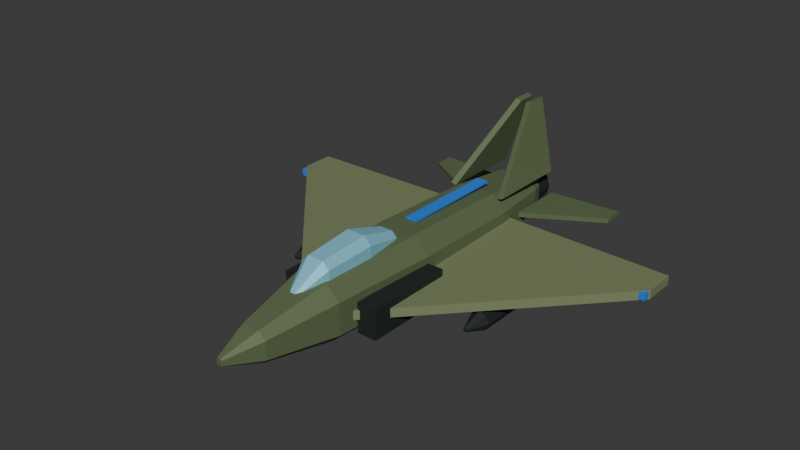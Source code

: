 # Source: air_h_jet.blend  (saved by Blender 5.0.119; exported with 4.5.12 LTS)
import bpy
from mathutils import Matrix  # noqa: F401  (used for matrix-valued properties, if any)

bpy.ops.wm.read_factory_settings(use_empty=True)
scene = bpy.context.scene
scene.name = 'Scene'

# ---- collections
col_collection = bpy.data.collections.new('Collection'); scene.collection.children.link(col_collection)

# ---- materials (node trees are filled in below, after node groups)
mat_paint = bpy.data.materials.new('Paint')
mat_paint.use_backface_culling = True
mat_signal_ff921f = bpy.data.materials.new('Signal_ff921f')
mat_signal_ff921f.use_backface_culling = True

# ---- material node trees
mat_paint.use_nodes = True; mat_paint.node_tree.nodes.clear()
_N = mat_paint.node_tree.nodes; _L = mat_paint.node_tree.links
n0 = _N.new('ShaderNodeOutputMaterial'); n0.name = 'Material Output'; n0.location = (0, 0)
n1 = _N.new('ShaderNodeBsdfPrincipled'); n1.name = 'Principled BSDF'; n1.location = (0, 0)
n1.inputs[1].default_value = 0.3
n1.inputs[2].default_value = 0.68
n2 = _N.new('ShaderNodeVertexColor'); n2.name = 'Color Attribute'; n2.location = (0, 0)
n2.layer_name = 'Color'
_L.new(n2.outputs[0], n1.inputs[0])
_L.new(n1.outputs[0], n0.inputs[0])
n0.is_active_output = True
mat_signal_ff921f.use_nodes = True; mat_signal_ff921f.node_tree.nodes.clear()
_N = mat_signal_ff921f.node_tree.nodes; _L = mat_signal_ff921f.node_tree.links
n0 = _N.new('ShaderNodeBsdfPrincipled'); n0.name = 'Principled BSDF'; n0.location = (-200, 100)
n0.inputs[0].default_value = (1.0, 0.5725, 0.1216, 1.0)
n0.inputs[2].default_value = 0.4
n0.inputs[27].default_value = (1.0, 0.5725, 0.1216, 1.0)
n0.inputs[28].default_value = 0.65
n1 = _N.new('ShaderNodeOutputMaterial'); n1.name = 'Material Output'; n1.location = (200, 100)
_L.new(n0.outputs[0], n1.inputs[0])
n1.is_active_output = True

# ---- world
world_world = bpy.data.worlds.new('World'); scene.world = world_world
world_world.use_nodes = True; world_world.node_tree.nodes.clear()
_N = world_world.node_tree.nodes; _L = world_world.node_tree.links
n0 = _N.new('ShaderNodeOutputWorld'); n0.name = 'World Output'; n0.location = (200, 100)
n1 = _N.new('ShaderNodeBackground'); n1.name = 'Background'; n1.location = (-200, 100)
n1.inputs[0].default_value = (0.05088, 0.05088, 0.05088, 1.0)
_L.new(n1.outputs[0], n0.inputs[0])
n0.is_active_output = True
world_world.color = (0.05088, 0.05088, 0.05088)
world_world.sun_shadow_jitter_overblur = 0.0

# ---- meshes
me_fuselage = bpy.data.meshes.new('Fuselage')
me_fuselage.from_pydata([(-0.03, -2.15, -0.021), (-0.021, -2.15, -0.03), (0.021, -2.15, -0.03), (0.03, -2.15, -0.021), (0.03, -2.15, 0.0265), (0.0165, -2.15, 0.04), (-0.0165, -2.15, 0.04), (-0.03, -2.15, 0.0265), (-0.16, -1.8, -0.092), (-0.112, -1.8, -0.14), (0.112, -1.8, -0.14), (0.16, -1.8, -0.092), (0.16, -1.8, 0.088), (0.088, -1.8, 0.16), (-0.088, -1.8, 0.16), (-0.16, -1.8, 0.088), (-0.3, -1.1, -0.15), (-0.21, -1.1, -0.24), (0.21, -1.1, -0.24), (0.3, -1.1, -0.15), (0.3, -1.1, 0.165), (0.165, -1.1, 0.3), (-0.165, -1.1, 0.3), (-0.3, -1.1, 0.165), (-0.36, 0.0, -0.172), (-0.252, 0.0, -0.28), (0.252, 0.0, -0.28), (0.36, 0.0, -0.172), (0.36, 0.0, 0.158), (0.198, 0.0, 0.32), (-0.198, 0.0, 0.32), (-0.36, 0.0, 0.158), (-0.34, 1.2, -0.158), (-0.238, 1.2, -0.26), (0.238, 1.2, -0.26), (0.34, 1.2, -0.158), (0.34, 1.2, 0.127), (0.187, 1.2, 0.28), (-0.187, 1.2, 0.28), (-0.34, 1.2, 0.127), (-0.26, 1.85, -0.122), (-0.182, 1.85, -0.2), (0.182, 1.85, -0.2), (0.26, 1.85, -0.122), (0.26, 1.85, 0.103), (0.143, 1.85, 0.22), (-0.143, 1.85, 0.22), (-0.26, 1.85, 0.103), (-0.21, 2.0, -0.107), (-0.147, 2.0, -0.17), (0.147, 2.0, -0.17), (0.21, 2.0, -0.107), (0.21, 2.0, 0.0955), (0.1155, 2.0, 0.19), (-0.1155, 2.0, 0.19), (-0.21, 2.0, 0.0955), (-0.04, -1.35, 0.212), (-0.028, -1.35, 0.2), (0.028, -1.35, 0.2), (0.04, -1.35, 0.212), (0.04, -1.35, 0.222), (0.022, -1.35, 0.24), (-0.022, -1.35, 0.24), (-0.04, -1.35, 0.222), (-0.15, -1.05, 0.265), (-0.105, -1.05, 0.22), (0.105, -1.05, 0.22), (0.15, -1.05, 0.265), (0.15, -1.05, 0.3925), (0.0825, -1.05, 0.46), (-0.0825, -1.05, 0.46), (-0.15, -1.05, 0.3925), (-0.17, -0.55, 0.291), (-0.119, -0.55, 0.24), (0.119, -0.55, 0.24), (0.17, -0.55, 0.291), (0.17, -0.55, 0.4235), (0.0935, -0.55, 0.5), (-0.0935, -0.55, 0.5), (-0.17, -0.55, 0.4235), (-0.12, -0.15, 0.296), (-0.084, -0.15, 0.26), (0.084, -0.15, 0.26), (0.12, -0.15, 0.296), (0.12, -0.15, 0.326), (0.066, -0.15, 0.38), (-0.066, -0.15, 0.38), (-0.12, -0.15, 0.326), (0.2, 2.21, 0.0), (0.1732, 2.21, 0.1), (0.1, 2.21, 0.1732), (1.225e-17, 2.21, 0.2), (-0.1, 2.21, 0.1732), (-0.1732, 2.21, 0.1), (-0.2, 2.21, 2.449e-17), (-0.1732, 2.21, -0.1), (-0.1, 2.21, -0.1732), (-3.674e-17, 2.21, -0.2), (0.1, 2.21, -0.1732), (0.1732, 2.21, -0.1), (0.2, 1.99, 0.0), (0.1732, 1.99, 0.1), (0.1, 1.99, 0.1732), (1.225e-17, 1.99, 0.2), (-0.1, 1.99, 0.1732), (-0.1732, 1.99, 0.1), (-0.2, 1.99, 2.449e-17), (-0.1732, 1.99, -0.1), (-0.1, 1.99, -0.1732), (-3.674e-17, 1.99, -0.2), (0.1, 1.99, -0.1732), (0.1732, 1.99, -0.1), (0.15, 2.23, 0.0), (0.1299, 2.23, 0.075), (0.075, 2.23, 0.1299), (9.185e-18, 2.23, 0.15), (-0.075, 2.23, 0.1299), (-0.1299, 2.23, 0.075), (-0.15, 2.23, 1.837e-17), (-0.1299, 2.23, -0.075), (-0.075, 2.23, -0.1299), (-2.755e-17, 2.23, -0.15), (0.075, 2.23, -0.1299), (0.1299, 2.23, -0.075), (0.15, 2.21, 0.0), (0.1299, 2.21, 0.075), (0.075, 2.21, 0.1299), (9.185e-18, 2.21, 0.15), (-0.075, 2.21, 0.1299), (-0.1299, 2.21, 0.075), (-0.15, 2.21, 1.837e-17), (-0.1299, 2.21, -0.075), (-0.075, 2.21, -0.1299), (-2.755e-17, 2.21, -0.15), (0.075, 2.21, -0.1299), (0.1299, 2.21, -0.075), (-0.06, 0.2, 0.32), (-0.06, 0.2, 0.34), (-0.06, 1.3, 0.32), (-0.06, 1.3, 0.34), (0.06, 0.2, 0.32), (0.06, 0.2, 0.34), (0.06, 1.3, 0.32), (0.06, 1.3, 0.34), (-0.3, -0.95, -0.07), (-2.05, 0.95, -0.07), (-2.05, 1.28, -0.07), (-0.3, 1.32, -0.07), (-0.3, -0.95, 0.02), (-2.05, 0.95, 0.02), (-2.05, 1.28, 0.02), (-0.3, 1.32, 0.02), (-2.04, 0.87, -0.055), (-2.04, 0.87, 0.015), (-2.04, 1.29, -0.055), (-2.04, 1.29, 0.015), (-1.92, 0.87, -0.055), (-1.92, 0.87, 0.015), (-1.92, 1.29, -0.055), (-1.92, 1.29, 0.015), (-0.3, 1.5, -0.05), (-1.05, 1.95, -0.05), (-1.05, 2.15, -0.05), (-0.3, 2.1, -0.05), (-0.3, 1.5, 0.0), (-1.05, 1.95, 0.0), (-1.05, 2.15, 0.0), (-0.3, 2.1, 0.0), (-0.3087, 1.2, 0.2589), (-0.08702, 1.95, 0.9754), (-0.08702, 2.15, 0.9754), (-0.3087, 2.05, 0.2589), (-0.2513, 1.2, 0.2411), (-0.0297, 1.95, 0.9576), (-0.0297, 2.15, 0.9576), (-0.2513, 2.05, 0.2411), (-0.52, -0.9, -0.21), (-0.52, -0.9, 0.09), (-0.52, 0.0, -0.21), (-0.52, 0.0, 0.09), (-0.32, -0.9, -0.21), (-0.32, -0.9, 0.09), (-0.32, 0.0, -0.21), (-0.32, 0.0, 0.09), (-0.9, 0.8, -0.2), (-0.9293, 0.8, -0.1293), (-1.0, 0.8, -0.1), (-1.071, 0.8, -0.1293), (-1.1, 0.8, -0.2), (-1.071, 0.8, -0.2707), (-1.0, 0.8, -0.3), (-0.9293, 0.8, -0.2707), (-0.9, -0.1, -0.2), (-0.9293, -0.1, -0.1293), (-1.0, -0.1, -0.1), (-1.071, -0.1, -0.1293), (-1.1, -0.1, -0.2), (-1.071, -0.1, -0.2707), (-1.0, -0.1, -0.3), (-0.9293, -0.1, -0.2707), (-1.0, -0.1, -0.1), (-1.0, -0.3, -0.18), (-0.9293, -0.1, -0.1293), (-0.9859, -0.3, -0.1859), (-0.9, -0.1, -0.2), (-0.98, -0.3, -0.2), (-0.9293, -0.1, -0.2707), (-0.9859, -0.3, -0.2141), (-1.0, -0.1, -0.3), (-1.0, -0.3, -0.22), (-1.071, -0.1, -0.2707), (-1.014, -0.3, -0.2141), (-1.1, -0.1, -0.2), (-1.02, -0.3, -0.2), (-1.071, -0.1, -0.1293), (-1.014, -0.3, -0.1859), (-1.02, 0.15, -0.16), (-1.02, 0.15, -0.04), (-1.02, 0.55, -0.16), (-1.02, 0.55, -0.04), (-0.98, 0.15, -0.16), (-0.98, 0.15, -0.04), (-0.98, 0.55, -0.16), (-0.98, 0.55, -0.04), (0.3, -0.95, -0.07), (2.05, 0.95, -0.07), (2.05, 1.28, -0.07), (0.3, 1.32, -0.07), (0.3, -0.95, 0.02), (2.05, 0.95, 0.02), (2.05, 1.28, 0.02), (0.3, 1.32, 0.02), (1.92, 0.87, -0.055), (1.92, 0.87, 0.015), (1.92, 1.29, -0.055), (1.92, 1.29, 0.015), (2.04, 0.87, -0.055), (2.04, 0.87, 0.015), (2.04, 1.29, -0.055), (2.04, 1.29, 0.015), (0.3, 1.5, -0.05), (1.05, 1.95, -0.05), (1.05, 2.15, -0.05), (0.3, 2.1, -0.05), (0.3, 1.5, 0.0), (1.05, 1.95, 0.0), (1.05, 2.15, 0.0), (0.3, 2.1, 0.0), (0.2513, 1.2, 0.2411), (0.0297, 1.95, 0.9576), (0.0297, 2.15, 0.9576), (0.2513, 2.05, 0.2411), (0.3087, 1.2, 0.2589), (0.08702, 1.95, 0.9754), (0.08702, 2.15, 0.9754), (0.3087, 2.05, 0.2589), (0.32, -0.9, -0.21), (0.32, -0.9, 0.09), (0.32, 0.0, -0.21), (0.32, 0.0, 0.09), (0.52, -0.9, -0.21), (0.52, -0.9, 0.09), (0.52, 0.0, -0.21), (0.52, 0.0, 0.09), (1.1, 0.8, -0.2), (1.071, 0.8, -0.1293), (1.0, 0.8, -0.1), (0.9293, 0.8, -0.1293), (0.9, 0.8, -0.2), (0.9293, 0.8, -0.2707), (1.0, 0.8, -0.3), (1.071, 0.8, -0.2707), (1.1, -0.1, -0.2), (1.071, -0.1, -0.1293), (1.0, -0.1, -0.1), (0.9293, -0.1, -0.1293), (0.9, -0.1, -0.2), (0.9293, -0.1, -0.2707), (1.0, -0.1, -0.3), (1.071, -0.1, -0.2707), (1.0, -0.1, -0.1), (1.0, -0.3, -0.18), (1.071, -0.1, -0.1293), (1.014, -0.3, -0.1859), (1.1, -0.1, -0.2), (1.02, -0.3, -0.2), (1.071, -0.1, -0.2707), (1.014, -0.3, -0.2141), (1.0, -0.1, -0.3), (1.0, -0.3, -0.22), (0.9293, -0.1, -0.2707), (0.9859, -0.3, -0.2141), (0.9, -0.1, -0.2), (0.98, -0.3, -0.2), (0.9293, -0.1, -0.1293), (0.9859, -0.3, -0.1859), (0.98, 0.15, -0.16), (0.98, 0.15, -0.04), (0.98, 0.55, -0.16), (0.98, 0.55, -0.04), (1.02, 0.15, -0.16), (1.02, 0.15, -0.04), (1.02, 0.55, -0.16), (1.02, 0.55, -0.04)], [], [(0, 1, 2, 3, 4, 5, 6, 7), (48, 55, 54, 53, 52, 51, 50, 49), (0, 8, 9, 1), (1, 9, 10, 2), (2, 10, 11, 3), (3, 11, 12, 4), (4, 12, 13, 5), (5, 13, 14, 6), (6, 14, 15, 7), (7, 15, 8, 0), (8, 16, 17, 9), (9, 17, 18, 10), (10, 18, 19, 11), (11, 19, 20, 12), (12, 20, 21, 13), (13, 21, 22, 14), (14, 22, 23, 15), (15, 23, 16, 8), (16, 24, 25, 17), (17, 25, 26, 18), (18, 26, 27, 19), (19, 27, 28, 20), (20, 28, 29, 21), (21, 29, 30, 22), (22, 30, 31, 23), (23, 31, 24, 16), (24, 32, 33, 25), (25, 33, 34, 26), (26, 34, 35, 27), (27, 35, 36, 28), (28, 36, 37, 29), (29, 37, 38, 30), (30, 38, 39, 31), (31, 39, 32, 24), (32, 40, 41, 33), (33, 41, 42, 34), (34, 42, 43, 35), (35, 43, 44, 36), (36, 44, 45, 37), (37, 45, 46, 38), (38, 46, 47, 39), (39, 47, 40, 32), (40, 48, 49, 41), (41, 49, 50, 42), (42, 50, 51, 43), (43, 51, 52, 44), (44, 52, 53, 45), (45, 53, 54, 46), (46, 54, 55, 47), (47, 55, 48, 40), (56, 57, 58, 59, 60, 61, 62, 63), (80, 87, 86, 85, 84, 83, 82, 81), (56, 64, 65, 57), (57, 65, 66, 58), (58, 66, 67, 59), (59, 67, 68, 60), (60, 68, 69, 61), (61, 69, 70, 62), (62, 70, 71, 63), (63, 71, 64, 56), (64, 72, 73, 65), (65, 73, 74, 66), (66, 74, 75, 67), (67, 75, 76, 68), (68, 76, 77, 69), (69, 77, 78, 70), (70, 78, 79, 71), (71, 79, 72, 64), (72, 80, 81, 73), (73, 81, 82, 74), (74, 82, 83, 75), (75, 83, 84, 76), (76, 84, 85, 77), (77, 85, 86, 78), (78, 86, 87, 79), (79, 87, 80, 72), (88, 99, 98, 97, 96, 95, 94, 93, 92, 91, 90, 89), (100, 101, 102, 103, 104, 105, 106, 107, 108, 109, 110, 111), (88, 89, 101, 100), (89, 90, 102, 101), (90, 91, 103, 102), (91, 92, 104, 103), (92, 93, 105, 104), (93, 94, 106, 105), (94, 95, 107, 106), (95, 96, 108, 107), (96, 97, 109, 108), (97, 98, 110, 109), (98, 99, 111, 110), (99, 88, 100, 111), (112, 123, 122, 121, 120, 119, 118, 117, 116, 115, 114, 113), (124, 125, 126, 127, 128, 129, 130, 131, 132, 133, 134, 135), (112, 113, 125, 124), (113, 114, 126, 125), (114, 115, 127, 126), (115, 116, 128, 127), (116, 117, 129, 128), (117, 118, 130, 129), (118, 119, 131, 130), (119, 120, 132, 131), (120, 121, 133, 132), (121, 122, 134, 133), (122, 123, 135, 134), (123, 112, 124, 135), (136, 137, 139, 138), (138, 139, 143, 142), (142, 143, 141, 140), (140, 141, 137, 136), (138, 142, 140, 136), (143, 139, 137, 141), (144, 145, 146, 147), (148, 151, 150, 149), (144, 148, 149, 145), (145, 149, 150, 146), (146, 150, 151, 147), (147, 151, 148, 144), (152, 153, 155, 154), (154, 155, 159, 158), (158, 159, 157, 156), (156, 157, 153, 152), (154, 158, 156, 152), (159, 155, 153, 157), (160, 161, 162, 163), (164, 167, 166, 165), (160, 164, 165, 161), (161, 165, 166, 162), (162, 166, 167, 163), (163, 167, 164, 160), (168, 169, 170, 171), (172, 175, 174, 173), (168, 172, 173, 169), (169, 173, 174, 170), (170, 174, 175, 171), (171, 175, 172, 168), (176, 177, 179, 178), (178, 179, 183, 182), (182, 183, 181, 180), (180, 181, 177, 176), (178, 182, 180, 176), (183, 179, 177, 181), (184, 191, 190, 189, 188, 187, 186, 185), (192, 193, 194, 195, 196, 197, 198, 199), (184, 185, 193, 192), (185, 186, 194, 193), (186, 187, 195, 194), (187, 188, 196, 195), (188, 189, 197, 196), (189, 190, 198, 197), (190, 191, 199, 198), (191, 184, 192, 199), (200, 201, 203, 202), (202, 203, 205, 204), (204, 205, 207, 206), (206, 207, 209, 208), (208, 209, 211, 210), (210, 211, 213, 212), (203, 201, 215, 213, 211, 209, 207, 205), (212, 213, 215, 214), (214, 215, 201, 200), (200, 202, 204, 206, 208, 210, 212, 214), (216, 217, 219, 218), (218, 219, 223, 222), (222, 223, 221, 220), (220, 221, 217, 216), (218, 222, 220, 216), (223, 219, 217, 221), (224, 227, 226, 225), (228, 229, 230, 231), (224, 225, 229, 228), (225, 226, 230, 229), (226, 227, 231, 230), (227, 224, 228, 231), (232, 233, 235, 234), (234, 235, 239, 238), (238, 239, 237, 236), (236, 237, 233, 232), (234, 238, 236, 232), (239, 235, 233, 237), (240, 243, 242, 241), (244, 245, 246, 247), (240, 241, 245, 244), (241, 242, 246, 245), (242, 243, 247, 246), (243, 240, 244, 247), (248, 249, 250, 251), (252, 255, 254, 253), (248, 252, 253, 249), (249, 253, 254, 250), (250, 254, 255, 251), (251, 255, 252, 248), (256, 257, 259, 258), (258, 259, 263, 262), (262, 263, 261, 260), (260, 261, 257, 256), (258, 262, 260, 256), (263, 259, 257, 261), (264, 271, 270, 269, 268, 267, 266, 265), (272, 273, 274, 275, 276, 277, 278, 279), (264, 265, 273, 272), (265, 266, 274, 273), (266, 267, 275, 274), (267, 268, 276, 275), (268, 269, 277, 276), (269, 270, 278, 277), (270, 271, 279, 278), (271, 264, 272, 279), (280, 281, 283, 282), (282, 283, 285, 284), (284, 285, 287, 286), (286, 287, 289, 288), (288, 289, 291, 290), (290, 291, 293, 292), (283, 281, 295, 293, 291, 289, 287, 285), (292, 293, 295, 294), (294, 295, 281, 280), (280, 282, 284, 286, 288, 290, 292, 294), (296, 297, 299, 298), (298, 299, 303, 302), (302, 303, 301, 300), (300, 301, 297, 296), (298, 302, 300, 296), (303, 299, 297, 301)])
me_fuselage.polygons.foreach_set('material_index', [0, 0, 0, 0, 0, 0, 0, 0, 0, 0, 0, 0, 0, 0, 0, 0, 0, 0, 0, 0, 0, 0, 0, 0, 0, 0, 0, 0, 0, 0, 0, 0, 0, 0, 0, 0, 0, 0, 0, 0, 0, 0, 0, 0, 0, 0, 0, 0, 0, 0, 0, 0, 0, 0, 0, 0, 0, 0, 0, 0, 0, 0, 0, 0, 0, 0, 0, 0, 0, 0, 0, 0, 0, 0, 0, 0, 0, 0, 0, 0, 0, 0, 0, 0, 0, 0, 0, 0, 0, 0, 1, 1, 1, 1, 1, 1, 1, 1, 1, 1, 1, 1, 1, 1, 0, 0, 0, 0, 0, 0, 0, 0, 0, 0, 0, 0, 0, 0, 0, 0, 0, 0, 0, 0, 0, 0, 0, 0, 0, 0, 0, 0, 0, 0, 0, 0, 0, 0, 0, 0, 0, 0, 0, 0, 0, 0, 0, 0, 0, 0, 0, 0, 0, 0, 0, 0, 0, 0, 0, 0, 0, 0, 0, 0, 0, 0, 0, 0, 0, 0, 0, 0, 0, 0, 0, 0, 0, 0, 0, 0, 0, 0, 0, 0, 0, 0, 0, 0, 0, 0, 0, 0, 0, 0, 0, 0, 0, 0, 0, 0, 0, 0, 0, 0, 0, 0, 0, 0, 0, 0, 0, 0, 0, 0, 0, 0, 0, 0, 0, 0, 0, 0])
_uv = me_fuselage.uv_layers.new(name='UVMap')
_uv.uv.foreach_set('vector', [0.0, 0.0, 0.0, 0.0, 0.0, 0.0, 0.0, 0.0, 0.0, 0.0, 0.0, 0.0, 0.0, 0.0, 0.0, 0.0, 0.0, 0.0, 0.0, 0.0, 0.0, 0.0, 0.0, 0.0, 0.0, 0.0, 0.0, 0.0, 0.0, 0.0, 0.0, 0.0, 0.0, 0.0, 0.0, 0.0, 0.0, 0.0, 0.0, 0.0, 0.0, 0.0, 0.0, 0.0, 0.0, 0.0, 0.0, 0.0, 0.0, 0.0, 0.0, 0.0, 0.0, 0.0, 0.0, 0.0, 0.0, 0.0, 0.0, 0.0, 0.0, 0.0, 0.0, 0.0, 0.0, 0.0, 0.0, 0.0, 0.0, 0.0, 0.0, 0.0, 0.0, 0.0, 0.0, 0.0, 0.0, 0.0, 0.0, 0.0, 0.0, 0.0, 0.0, 0.0, 0.0, 0.0, 0.0, 0.0, 0.0, 0.0, 0.0, 0.0, 0.0, 0.0, 0.0, 0.0, 0.0, 0.0, 0.0, 0.0, 0.0, 0.0, 0.0, 0.0, 0.0, 0.0, 0.0, 0.0, 0.0, 0.0, 0.0, 0.0, 0.0, 0.0, 0.0, 0.0, 0.0, 0.0, 0.0, 0.0, 0.0, 0.0, 0.0, 0.0, 0.0, 0.0, 0.0, 0.0, 0.0, 0.0, 0.0, 0.0, 0.0, 0.0, 0.0, 0.0, 0.0, 0.0, 0.0, 0.0, 0.0, 0.0, 0.0, 0.0, 0.0, 0.0, 0.0, 0.0, 0.0, 0.0, 0.0, 0.0, 0.0, 0.0, 0.0, 0.0, 0.0, 0.0, 0.0, 0.0, 0.0, 0.0, 0.0, 0.0, 0.0, 0.0, 0.0, 0.0, 0.0, 0.0, 0.0, 0.0, 0.0, 0.0, 0.0, 0.0, 0.0, 0.0, 0.0, 0.0, 0.0, 0.0, 0.0, 0.0, 0.0, 0.0, 0.0, 0.0, 0.0, 0.0, 0.0, 0.0, 0.0, 0.0, 0.0, 0.0, 0.0, 0.0, 0.0, 0.0, 0.0, 0.0, 0.0, 0.0, 0.0, 0.0, 0.0, 0.0, 0.0, 0.0, 0.0, 0.0, 0.0, 0.0, 0.0, 0.0, 0.0, 0.0, 0.0, 0.0, 0.0, 0.0, 0.0, 0.0, 0.0, 0.0, 0.0, 0.0, 0.0, 0.0, 0.0, 0.0, 0.0, 0.0, 0.0, 0.0, 0.0, 0.0, 0.0, 0.0, 0.0, 0.0, 0.0, 0.0, 0.0, 0.0, 0.0, 0.0, 0.0, 0.0, 0.0, 0.0, 0.0, 0.0, 0.0, 0.0, 0.0, 0.0, 0.0, 0.0, 0.0, 0.0, 0.0, 0.0, 0.0, 0.0, 0.0, 0.0, 0.0, 0.0, 0.0, 0.0, 0.0, 0.0, 0.0, 0.0, 0.0, 0.0, 0.0, 0.0, 0.0, 0.0, 0.0, 0.0, 0.0, 0.0, 0.0, 0.0, 0.0, 0.0, 0.0, 0.0, 0.0, 0.0, 0.0, 0.0, 0.0, 0.0, 0.0, 0.0, 0.0, 0.0, 0.0, 0.0, 0.0, 0.0, 0.0, 0.0, 0.0, 0.0, 0.0, 0.0, 0.0, 0.0, 0.0, 0.0, 0.0, 0.0, 0.0, 0.0, 0.0, 0.0, 0.0, 0.0, 0.0, 0.0, 0.0, 0.0, 0.0, 0.0, 0.0, 0.0, 0.0, 0.0, 0.0, 0.0, 0.0, 0.0, 0.0, 0.0, 0.0, 0.0, 0.0, 0.0, 0.0, 0.0, 0.0, 0.0, 0.0, 0.0, 0.0, 0.0, 0.0, 0.0, 0.0, 0.0, 0.0, 0.0, 0.0, 0.0, 0.0, 0.0, 0.0, 0.0, 0.0, 0.0, 0.0, 0.0, 0.0, 0.0, 0.0, 0.0, 0.0, 0.0, 0.0, 0.0, 0.0, 0.0, 0.0, 0.0, 0.0, 0.0, 0.0, 0.0, 0.0, 0.0, 0.0, 0.0, 0.0, 0.0, 0.0, 0.0, 0.0, 0.0, 0.0, 0.0, 0.0, 0.0, 0.0, 0.0, 0.0, 0.0, 0.0, 0.0, 0.0, 0.0, 0.0, 0.0, 0.0, 0.0, 0.0, 0.0, 0.0, 0.0, 0.0, 0.0, 0.0, 0.0, 0.0, 0.0, 0.0, 0.0, 0.0, 0.0, 0.0, 0.0, 0.0, 0.0, 0.0, 0.0, 0.0, 0.0, 0.0, 0.0, 0.0, 0.0, 0.0, 0.0, 0.0, 0.0, 0.0, 0.0, 0.0, 0.0, 0.0, 0.0, 0.0, 0.0, 0.0, 0.0, 0.0, 0.0, 0.0, 0.0, 0.0, 0.0, 0.0, 0.0, 0.0, 0.0, 0.0, 0.0, 0.0, 0.0, 0.0, 0.0, 0.0, 0.0, 0.0, 0.0, 0.0, 0.0, 0.0, 0.0, 0.0, 0.0, 0.0, 0.0, 0.0, 0.0, 0.0, 0.0, 0.0, 0.0, 0.0, 0.0, 0.0, 0.0, 0.0, 0.0, 0.0, 0.0, 0.0, 0.0, 0.0, 0.0, 0.0, 0.0, 0.0, 0.0, 0.0, 0.0, 0.0, 0.0, 0.0, 0.0, 0.0, 0.0, 0.0, 0.0, 0.0, 0.0, 0.0, 0.0, 0.0, 0.0, 0.0, 0.0, 0.0, 0.0, 0.0, 0.0, 0.0, 0.0, 0.0, 0.0, 0.0, 0.0, 0.0, 0.0, 0.0, 0.0, 0.0, 0.0, 0.0, 0.0, 0.0, 0.0, 0.0, 0.0, 0.0, 0.0, 0.0, 0.0, 0.0, 0.0, 0.0, 0.0, 0.0, 0.0, 0.0, 0.0, 0.0, 0.0, 0.0, 0.0, 0.0, 0.0, 0.0, 0.0, 0.0, 0.0, 0.0, 0.0, 0.0, 0.0, 0.0, 0.0, 0.0, 0.0, 0.0, 0.0, 0.0, 0.0, 0.0, 0.0, 0.0, 0.0, 0.0, 0.0, 0.0, 0.0, 0.0, 0.0, 0.0, 0.0, 0.0, 0.0, 0.0, 0.0, 0.0, 0.0, 0.0, 0.0, 0.0, 0.0, 0.0, 0.0, 0.0, 0.0, 0.0, 0.0, 0.0, 0.0, 0.0, 0.0, 0.0, 0.0, 0.0, 0.0, 0.0, 0.0, 0.0, 0.0, 0.0, 0.0, 0.0, 0.0, 0.0, 0.0, 0.0, 0.0, 0.0, 0.0, 0.0, 0.0, 0.0, 0.0, 0.0, 0.0, 0.0, 0.0, 0.0, 0.0, 0.0, 0.0, 0.0, 0.0, 0.0, 0.0, 0.0, 0.0, 0.0, 0.0, 0.0, 0.0, 0.0, 0.0, 0.0, 0.0, 0.0, 0.0, 0.0, 0.0, 0.0, 0.0, 0.0, 0.0, 0.0, 0.0, 0.0, 0.0, 0.0, 0.0, 0.0, 0.0, 0.0, 0.0, 0.0, 0.0, 0.0, 0.0, 0.0, 0.0, 0.0, 0.0, 0.0, 0.0, 0.0, 0.0, 0.0, 0.0, 0.0, 0.0, 0.0, 0.0, 0.0, 0.0, 0.0, 0.0, 0.0, 0.0, 0.0, 0.0, 0.0, 0.0, 0.0, 0.0, 0.0, 0.0, 0.0, 0.0, 0.0, 0.0, 0.0, 0.0, 0.0, 0.0, 0.0, 0.0, 0.0, 0.0, 0.0, 0.0, 0.0, 0.0, 0.0, 0.0, 0.0, 0.0, 0.0, 0.0, 0.0, 0.0, 0.0, 0.0, 0.0, 0.0, 0.0, 0.0, 0.0, 0.0, 0.0, 0.0, 0.0, 0.0, 0.0, 0.0, 0.0, 0.0, 0.0, 0.0, 0.0, 0.0, 0.0, 0.0, 0.0, 0.0, 0.0, 0.0, 0.0, 0.0, 0.0, 0.0, 0.0, 0.0, 0.0, 0.0, 0.0, 0.0, 0.0, 0.0, 0.0, 0.0, 0.0, 0.0, 0.0, 0.0, 0.0, 0.0, 0.0, 0.0, 0.0, 0.0, 0.0, 0.0, 0.0, 0.0, 0.0, 0.0, 0.0, 0.0, 0.0, 0.0, 0.0, 0.0, 0.0, 0.0, 0.0, 0.0, 0.0, 0.0, 0.0, 0.0, 0.0, 0.0, 0.0, 0.0, 0.0, 0.0, 0.0, 0.0, 0.0, 0.0, 0.0, 0.0, 0.0, 0.0, 0.0, 0.0, 0.0, 0.0, 0.0, 0.0, 0.0, 0.0, 0.0, 0.0, 0.0, 0.0, 0.0, 0.0, 0.0, 0.0, 0.0, 0.0, 0.0, 0.0, 0.0, 0.0, 0.0, 0.0, 0.0, 0.0, 0.0, 0.0, 0.0, 0.0, 0.0, 0.0, 0.0, 0.0, 0.0, 0.0, 0.0, 0.0, 0.0, 0.0, 0.0, 0.0, 0.0, 0.0, 0.0, 0.0, 0.0, 0.0, 0.0, 0.0, 0.0, 0.0, 0.0, 0.0, 0.0, 0.0, 0.0, 0.0, 0.0, 0.0, 0.0, 0.0, 0.0, 0.0, 0.0, 0.0, 0.0, 0.0, 0.0, 0.0, 0.0, 0.0, 0.0, 0.0, 0.0, 0.0, 0.0, 0.0, 0.0, 0.0, 0.0, 0.0, 0.0, 0.0, 0.0, 0.0, 0.0, 0.0, 0.0, 0.0, 0.0, 0.0, 0.0, 0.0, 0.0, 0.0, 0.0, 0.0, 0.0, 0.0, 0.0, 0.0, 0.0, 0.0, 0.0, 0.0, 0.0, 0.0, 0.0, 0.0, 0.0, 0.0, 0.0, 0.0, 0.0, 0.0, 0.0, 0.0, 0.0, 0.0, 0.375, 0.0, 0.625, 0.0, 0.625, 0.25, 0.375, 0.25, 0.375, 0.25, 0.625, 0.25, 0.625, 0.5, 0.375, 0.5, 0.375, 0.5, 0.625, 0.5, 0.625, 0.75, 0.375, 0.75, 0.375, 0.75, 0.625, 0.75, 0.625, 1.0, 0.375, 1.0, 0.125, 0.5, 0.375, 0.5, 0.375, 0.75, 0.125, 0.75, 0.625, 0.5, 0.875, 0.5, 0.875, 0.75, 0.625, 0.75, 0.0, 0.0, 0.0, 0.0, 0.0, 0.0, 0.0, 0.0, 0.0, 0.0, 0.0, 0.0, 0.0, 0.0, 0.0, 0.0, 0.0, 0.0, 0.0, 0.0, 0.0, 0.0, 0.0, 0.0, 0.0, 0.0, 0.0, 0.0, 0.0, 0.0, 0.0, 0.0, 0.0, 0.0, 0.0, 0.0, 0.0, 0.0, 0.0, 0.0, 0.0, 0.0, 0.0, 0.0, 0.0, 0.0, 0.0, 0.0, 0.375, 0.0, 0.625, 0.0, 0.625, 0.25, 0.375, 0.25, 0.375, 0.25, 0.625, 0.25, 0.625, 0.5, 0.375, 0.5, 0.375, 0.5, 0.625, 0.5, 0.625, 0.75, 0.375, 0.75, 0.375, 0.75, 0.625, 0.75, 0.625, 1.0, 0.375, 1.0, 0.125, 0.5, 0.375, 0.5, 0.375, 0.75, 0.125, 0.75, 0.625, 0.5, 0.875, 0.5, 0.875, 0.75, 0.625, 0.75, 0.0, 0.0, 0.0, 0.0, 0.0, 0.0, 0.0, 0.0, 0.0, 0.0, 0.0, 0.0, 0.0, 0.0, 0.0, 0.0, 0.0, 0.0, 0.0, 0.0, 0.0, 0.0, 0.0, 0.0, 0.0, 0.0, 0.0, 0.0, 0.0, 0.0, 0.0, 0.0, 0.0, 0.0, 0.0, 0.0, 0.0, 0.0, 0.0, 0.0, 0.0, 0.0, 0.0, 0.0, 0.0, 0.0, 0.0, 0.0, 0.0, 0.0, 0.0, 0.0, 0.0, 0.0, 0.0, 0.0, 0.0, 0.0, 0.0, 0.0, 0.0, 0.0, 0.0, 0.0, 0.0, 0.0, 0.0, 0.0, 0.0, 0.0, 0.0, 0.0, 0.0, 0.0, 0.0, 0.0, 0.0, 0.0, 0.0, 0.0, 0.0, 0.0, 0.0, 0.0, 0.0, 0.0, 0.0, 0.0, 0.0, 0.0, 0.0, 0.0, 0.0, 0.0, 0.0, 0.0, 0.375, 0.0, 0.625, 0.0, 0.625, 0.25, 0.375, 0.25, 0.375, 0.25, 0.625, 0.25, 0.625, 0.5, 0.375, 0.5, 0.375, 0.5, 0.625, 0.5, 0.625, 0.75, 0.375, 0.75, 0.375, 0.75, 0.625, 0.75, 0.625, 1.0, 0.375, 1.0, 0.125, 0.5, 0.375, 0.5, 0.375, 0.75, 0.125, 0.75, 0.625, 0.5, 0.875, 0.5, 0.875, 0.75, 0.625, 0.75, 0.0, 0.0, 0.0, 0.0, 0.0, 0.0, 0.0, 0.0, 0.0, 0.0, 0.0, 0.0, 0.0, 0.0, 0.0, 0.0, 0.0, 0.0, 0.0, 0.0, 0.0, 0.0, 0.0, 0.0, 0.0, 0.0, 0.0, 0.0, 0.0, 0.0, 0.0, 0.0, 0.0, 0.0, 0.0, 0.0, 0.0, 0.0, 0.0, 0.0, 0.0, 0.0, 0.0, 0.0, 0.0, 0.0, 0.0, 0.0, 0.0, 0.0, 0.0, 0.0, 0.0, 0.0, 0.0, 0.0, 0.0, 0.0, 0.0, 0.0, 0.0, 0.0, 0.0, 0.0, 0.0, 0.0, 0.0, 0.0, 0.0, 0.0, 0.0, 0.0, 0.0, 0.0, 0.0, 0.0, 0.0, 0.0, 0.0, 0.0, 0.0, 0.0, 0.0, 0.0, 0.0, 0.0, 0.0, 0.0, 0.0, 0.0, 0.0, 0.0, 0.0, 0.0, 0.0, 0.0, 1.0, 0.5, 1.0, 1.0, 0.875, 1.0, 0.875, 0.5, 0.875, 0.5, 0.875, 1.0, 0.75, 1.0, 0.75, 0.5, 0.75, 0.5, 0.75, 1.0, 0.625, 1.0, 0.625, 0.5, 0.625, 0.5, 0.625, 1.0, 0.5, 1.0, 0.5, 0.5, 0.5, 0.5, 0.5, 1.0, 0.375, 1.0, 0.375, 0.5, 0.375, 0.5, 0.375, 1.0, 0.25, 1.0, 0.25, 0.5, 0.4197, 0.4197, 0.25, 0.49, 0.08029, 0.4197, 0.01, 0.25, 0.08029, 0.08029, 0.25, 0.01, 0.4197, 0.08029, 0.49, 0.25, 0.25, 0.5, 0.25, 1.0, 0.125, 1.0, 0.125, 0.5, 0.125, 0.5, 0.125, 1.0, 0.0, 1.0, 0.0, 0.5, 0.75, 0.49, 0.9197, 0.4197, 0.99, 0.25, 0.9197, 0.08029, 0.75, 0.01, 0.5803, 0.08029, 0.51, 0.25, 0.5803, 0.4197, 0.375, 0.0, 0.625, 0.0, 0.625, 0.25, 0.375, 0.25, 0.375, 0.25, 0.625, 0.25, 0.625, 0.5, 0.375, 0.5, 0.375, 0.5, 0.625, 0.5, 0.625, 0.75, 0.375, 0.75, 0.375, 0.75, 0.625, 0.75, 0.625, 1.0, 0.375, 1.0, 0.125, 0.5, 0.375, 0.5, 0.375, 0.75, 0.125, 0.75, 0.625, 0.5, 0.875, 0.5, 0.875, 0.75, 0.625, 0.75, 0.0, 0.0, 0.0, 0.0, 0.0, 0.0, 0.0, 0.0, 0.0, 0.0, 0.0, 0.0, 0.0, 0.0, 0.0, 0.0, 0.0, 0.0, 0.0, 0.0, 0.0, 0.0, 0.0, 0.0, 0.0, 0.0, 0.0, 0.0, 0.0, 0.0, 0.0, 0.0, 0.0, 0.0, 0.0, 0.0, 0.0, 0.0, 0.0, 0.0, 0.0, 0.0, 0.0, 0.0, 0.0, 0.0, 0.0, 0.0, 0.375, 0.0, 0.625, 0.0, 0.625, 0.25, 0.375, 0.25, 0.375, 0.25, 0.625, 0.25, 0.625, 0.5, 0.375, 0.5, 0.375, 0.5, 0.625, 0.5, 0.625, 0.75, 0.375, 0.75, 0.375, 0.75, 0.625, 0.75, 0.625, 1.0, 0.375, 1.0, 0.125, 0.5, 0.375, 0.5, 0.375, 0.75, 0.125, 0.75, 0.625, 0.5, 0.875, 0.5, 0.875, 0.75, 0.625, 0.75, 0.0, 0.0, 0.0, 0.0, 0.0, 0.0, 0.0, 0.0, 0.0, 0.0, 0.0, 0.0, 0.0, 0.0, 0.0, 0.0, 0.0, 0.0, 0.0, 0.0, 0.0, 0.0, 0.0, 0.0, 0.0, 0.0, 0.0, 0.0, 0.0, 0.0, 0.0, 0.0, 0.0, 0.0, 0.0, 0.0, 0.0, 0.0, 0.0, 0.0, 0.0, 0.0, 0.0, 0.0, 0.0, 0.0, 0.0, 0.0, 0.0, 0.0, 0.0, 0.0, 0.0, 0.0, 0.0, 0.0, 0.0, 0.0, 0.0, 0.0, 0.0, 0.0, 0.0, 0.0, 0.0, 0.0, 0.0, 0.0, 0.0, 0.0, 0.0, 0.0, 0.0, 0.0, 0.0, 0.0, 0.0, 0.0, 0.0, 0.0, 0.0, 0.0, 0.0, 0.0, 0.0, 0.0, 0.0, 0.0, 0.0, 0.0, 0.0, 0.0, 0.0, 0.0, 0.0, 0.0, 0.375, 0.0, 0.625, 0.0, 0.625, 0.25, 0.375, 0.25, 0.375, 0.25, 0.625, 0.25, 0.625, 0.5, 0.375, 0.5, 0.375, 0.5, 0.625, 0.5, 0.625, 0.75, 0.375, 0.75, 0.375, 0.75, 0.625, 0.75, 0.625, 1.0, 0.375, 1.0, 0.125, 0.5, 0.375, 0.5, 0.375, 0.75, 0.125, 0.75, 0.625, 0.5, 0.875, 0.5, 0.875, 0.75, 0.625, 0.75, 0.0, 0.0, 0.0, 0.0, 0.0, 0.0, 0.0, 0.0, 0.0, 0.0, 0.0, 0.0, 0.0, 0.0, 0.0, 0.0, 0.0, 0.0, 0.0, 0.0, 0.0, 0.0, 0.0, 0.0, 0.0, 0.0, 0.0, 0.0, 0.0, 0.0, 0.0, 0.0, 0.0, 0.0, 0.0, 0.0, 0.0, 0.0, 0.0, 0.0, 0.0, 0.0, 0.0, 0.0, 0.0, 0.0, 0.0, 0.0, 0.0, 0.0, 0.0, 0.0, 0.0, 0.0, 0.0, 0.0, 0.0, 0.0, 0.0, 0.0, 0.0, 0.0, 0.0, 0.0, 0.0, 0.0, 0.0, 0.0, 0.0, 0.0, 0.0, 0.0, 0.0, 0.0, 0.0, 0.0, 0.0, 0.0, 0.0, 0.0, 0.0, 0.0, 0.0, 0.0, 0.0, 0.0, 0.0, 0.0, 0.0, 0.0, 0.0, 0.0, 0.0, 0.0, 0.0, 0.0, 1.0, 0.5, 1.0, 1.0, 0.875, 1.0, 0.875, 0.5, 0.875, 0.5, 0.875, 1.0, 0.75, 1.0, 0.75, 0.5, 0.75, 0.5, 0.75, 1.0, 0.625, 1.0, 0.625, 0.5, 0.625, 0.5, 0.625, 1.0, 0.5, 1.0, 0.5, 0.5, 0.5, 0.5, 0.5, 1.0, 0.375, 1.0, 0.375, 0.5, 0.375, 0.5, 0.375, 1.0, 0.25, 1.0, 0.25, 0.5, 0.4197, 0.4197, 0.25, 0.49, 0.08029, 0.4197, 0.01, 0.25, 0.08029, 0.08029, 0.25, 0.01, 0.4197, 0.08029, 0.49, 0.25, 0.25, 0.5, 0.25, 1.0, 0.125, 1.0, 0.125, 0.5, 0.125, 0.5, 0.125, 1.0, 0.0, 1.0, 0.0, 0.5, 0.75, 0.49, 0.9197, 0.4197, 0.99, 0.25, 0.9197, 0.08029, 0.75, 0.01, 0.5803, 0.08029, 0.51, 0.25, 0.5803, 0.4197, 0.375, 0.0, 0.625, 0.0, 0.625, 0.25, 0.375, 0.25, 0.375, 0.25, 0.625, 0.25, 0.625, 0.5, 0.375, 0.5, 0.375, 0.5, 0.625, 0.5, 0.625, 0.75, 0.375, 0.75, 0.375, 0.75, 0.625, 0.75, 0.625, 1.0, 0.375, 1.0, 0.125, 0.5, 0.375, 0.5, 0.375, 0.75, 0.125, 0.75, 0.625, 0.5, 0.875, 0.5, 0.875, 0.75, 0.625, 0.75])
_ca = me_fuselage.color_attributes.new('Color', 'BYTE_COLOR', 'CORNER')
_ca.data.foreach_set('color', [0.1413, 0.1912, 0.09084, 1.0, 0.1413, 0.1912, 0.09084, 1.0, 0.1413, 0.1912, 0.09084, 1.0, 0.1413, 0.1912, 0.09084, 1.0, 0.1413, 0.1912, 0.09084, 1.0, 0.1413, 0.1912, 0.09084, 1.0, 0.1413, 0.1912, 0.09084, 1.0, 0.1413, 0.1912, 0.09084, 1.0, 0.1413, 0.1912, 0.09084, 1.0, 0.1413, 0.1912, 0.09084, 1.0, 0.1413, 0.1912, 0.09084, 1.0, 0.1413, 0.1912, 0.09084, 1.0, 0.1413, 0.1912, 0.09084, 1.0, 0.1413, 0.1912, 0.09084, 1.0, 0.1413, 0.1912, 0.09084, 1.0, 0.1413, 0.1912, 0.09084, 1.0, 0.1413, 0.1912, 0.09084, 1.0, 0.1413, 0.1912, 0.09084, 1.0, 0.1413, 0.1912, 0.09084, 1.0, 0.1413, 0.1912, 0.09084, 1.0, 0.1413, 0.1912, 0.09084, 1.0, 0.1413, 0.1912, 0.09084, 1.0, 0.1413, 0.1912, 0.09084, 1.0, 0.1413, 0.1912, 0.09084, 1.0, 0.1413, 0.1912, 0.09084, 1.0, 0.1413, 0.1912, 0.09084, 1.0, 0.1413, 0.1912, 0.09084, 1.0, 0.1413, 0.1912, 0.09084, 1.0, 0.1413, 0.1912, 0.09084, 1.0, 0.1413, 0.1912, 0.09084, 1.0, 0.1413, 0.1912, 0.09084, 1.0, 0.1413, 0.1912, 0.09084, 1.0, 0.1413, 0.1912, 0.09084, 1.0, 0.1413, 0.1912, 0.09084, 1.0, 0.1413, 0.1912, 0.09084, 1.0, 0.1413, 0.1912, 0.09084, 1.0, 0.1413, 0.1912, 0.09084, 1.0, 0.1413, 0.1912, 0.09084, 1.0, 0.1413, 0.1912, 0.09084, 1.0, 0.1413, 0.1912, 0.09084, 1.0, 0.1413, 0.1912, 0.09084, 1.0, 0.1413, 0.1912, 0.09084, 1.0, 0.1413, 0.1912, 0.09084, 1.0, 0.1413, 0.1912, 0.09084, 1.0, 0.1413, 0.1912, 0.09084, 1.0, 0.1413, 0.1912, 0.09084, 1.0, 0.1413, 0.1912, 0.09084, 1.0, 0.1413, 0.1912, 0.09084, 1.0, 0.1413, 0.1912, 0.09084, 1.0, 0.1413, 0.1912, 0.09084, 1.0, 0.1413, 0.1912, 0.09084, 1.0, 0.1413, 0.1912, 0.09084, 1.0, 0.1413, 0.1912, 0.09084, 1.0, 0.1413, 0.1912, 0.09084, 1.0, 0.1413, 0.1912, 0.09084, 1.0, 0.1413, 0.1912, 0.09084, 1.0, 0.1413, 0.1912, 0.09084, 1.0, 0.1413, 0.1912, 0.09084, 1.0, 0.1413, 0.1912, 0.09084, 1.0, 0.1413, 0.1912, 0.09084, 1.0, 0.1413, 0.1912, 0.09084, 1.0, 0.1413, 0.1912, 0.09084, 1.0, 0.1413, 0.1912, 0.09084, 1.0, 0.1413, 0.1912, 0.09084, 1.0, 0.1413, 0.1912, 0.09084, 1.0, 0.1413, 0.1912, 0.09084, 1.0, 0.1413, 0.1912, 0.09084, 1.0, 0.1413, 0.1912, 0.09084, 1.0, 0.1413, 0.1912, 0.09084, 1.0, 0.1413, 0.1912, 0.09084, 1.0, 0.1413, 0.1912, 0.09084, 1.0, 0.1413, 0.1912, 0.09084, 1.0, 0.1413, 0.1912, 0.09084, 1.0, 0.1413, 0.1912, 0.09084, 1.0, 0.1413, 0.1912, 0.09084, 1.0, 0.1413, 0.1912, 0.09084, 1.0, 0.1413, 0.1912, 0.09084, 1.0, 0.1413, 0.1912, 0.09084, 1.0, 0.1413, 0.1912, 0.09084, 1.0, 0.1413, 0.1912, 0.09084, 1.0, 0.1413, 0.1912, 0.09084, 1.0, 0.1413, 0.1912, 0.09084, 1.0, 0.1413, 0.1912, 0.09084, 1.0, 0.1413, 0.1912, 0.09084, 1.0, 0.1413, 0.1912, 0.09084, 1.0, 0.1413, 0.1912, 0.09084, 1.0, 0.1413, 0.1912, 0.09084, 1.0, 0.1413, 0.1912, 0.09084, 1.0, 0.1413, 0.1912, 0.09084, 1.0, 0.1413, 0.1912, 0.09084, 1.0, 0.1413, 0.1912, 0.09084, 1.0, 0.1413, 0.1912, 0.09084, 1.0, 0.1413, 0.1912, 0.09084, 1.0, 0.1413, 0.1912, 0.09084, 1.0, 0.1413, 0.1912, 0.09084, 1.0, 0.1413, 0.1912, 0.09084, 1.0, 0.1413, 0.1912, 0.09084, 1.0, 0.1413, 0.1912, 0.09084, 1.0, 0.1413, 0.1912, 0.09084, 1.0, 0.1413, 0.1912, 0.09084, 1.0, 0.1413, 0.1912, 0.09084, 1.0, 0.1413, 0.1912, 0.09084, 1.0, 0.1413, 0.1912, 0.09084, 1.0, 0.1413, 0.1912, 0.09084, 1.0, 0.1413, 0.1912, 0.09084, 1.0, 0.1413, 0.1912, 0.09084, 1.0, 0.1413, 0.1912, 0.09084, 1.0, 0.1413, 0.1912, 0.09084, 1.0, 0.1413, 0.1912, 0.09084, 1.0, 0.1413, 0.1912, 0.09084, 1.0, 0.1413, 0.1912, 0.09084, 1.0, 0.1413, 0.1912, 0.09084, 1.0, 0.1413, 0.1912, 0.09084, 1.0, 0.1413, 0.1912, 0.09084, 1.0, 0.1413, 0.1912, 0.09084, 1.0, 0.1413, 0.1912, 0.09084, 1.0, 0.1413, 0.1912, 0.09084, 1.0, 0.1413, 0.1912, 0.09084, 1.0, 0.1413, 0.1912, 0.09084, 1.0, 0.1413, 0.1912, 0.09084, 1.0, 0.1413, 0.1912, 0.09084, 1.0, 0.1413, 0.1912, 0.09084, 1.0, 0.1413, 0.1912, 0.09084, 1.0, 0.1413, 0.1912, 0.09084, 1.0, 0.1413, 0.1912, 0.09084, 1.0, 0.1413, 0.1912, 0.09084, 1.0, 0.1413, 0.1912, 0.09084, 1.0, 0.1413, 0.1912, 0.09084, 1.0, 0.1413, 0.1912, 0.09084, 1.0, 0.1413, 0.1912, 0.09084, 1.0, 0.1413, 0.1912, 0.09084, 1.0, 0.1413, 0.1912, 0.09084, 1.0, 0.1413, 0.1912, 0.09084, 1.0, 0.1413, 0.1912, 0.09084, 1.0, 0.1413, 0.1912, 0.09084, 1.0, 0.1413, 0.1912, 0.09084, 1.0, 0.1413, 0.1912, 0.09084, 1.0, 0.1413, 0.1912, 0.09084, 1.0, 0.1413, 0.1912, 0.09084, 1.0, 0.1413, 0.1912, 0.09084, 1.0, 0.1413, 0.1912, 0.09084, 1.0, 0.1413, 0.1912, 0.09084, 1.0, 0.1413, 0.1912, 0.09084, 1.0, 0.1413, 0.1912, 0.09084, 1.0, 0.1413, 0.1912, 0.09084, 1.0, 0.1413, 0.1912, 0.09084, 1.0, 0.1413, 0.1912, 0.09084, 1.0, 0.1413, 0.1912, 0.09084, 1.0, 0.1413, 0.1912, 0.09084, 1.0, 0.1413, 0.1912, 0.09084, 1.0, 0.1413, 0.1912, 0.09084, 1.0, 0.1413, 0.1912, 0.09084, 1.0, 0.1413, 0.1912, 0.09084, 1.0, 0.1413, 0.1912, 0.09084, 1.0, 0.1413, 0.1912, 0.09084, 1.0, 0.1413, 0.1912, 0.09084, 1.0, 0.1413, 0.1912, 0.09084, 1.0, 0.1413, 0.1912, 0.09084, 1.0, 0.1413, 0.1912, 0.09084, 1.0, 0.1413, 0.1912, 0.09084, 1.0, 0.1413, 0.1912, 0.09084, 1.0, 0.1413, 0.1912, 0.09084, 1.0, 0.1413, 0.1912, 0.09084, 1.0, 0.1413, 0.1912, 0.09084, 1.0, 0.1413, 0.1912, 0.09084, 1.0, 0.1413, 0.1912, 0.09084, 1.0, 0.1413, 0.1912, 0.09084, 1.0, 0.1413, 0.1912, 0.09084, 1.0, 0.1413, 0.1912, 0.09084, 1.0, 0.1413, 0.1912, 0.09084, 1.0, 0.1413, 0.1912, 0.09084, 1.0, 0.1413, 0.1912, 0.09084, 1.0, 0.1413, 0.1912, 0.09084, 1.0, 0.1413, 0.1912, 0.09084, 1.0, 0.1413, 0.1912, 0.09084, 1.0, 0.1413, 0.1912, 0.09084, 1.0, 0.1413, 0.1912, 0.09084, 1.0, 0.1413, 0.1912, 0.09084, 1.0, 0.1413, 0.1912, 0.09084, 1.0, 0.1413, 0.1912, 0.09084, 1.0, 0.1413, 0.1912, 0.09084, 1.0, 0.1413, 0.1912, 0.09084, 1.0, 0.1413, 0.1912, 0.09084, 1.0, 0.1413, 0.1912, 0.09084, 1.0, 0.1413, 0.1912, 0.09084, 1.0, 0.1413, 0.1912, 0.09084, 1.0, 0.1413, 0.1912, 0.09084, 1.0, 0.1413, 0.1912, 0.09084, 1.0, 0.1413, 0.1912, 0.09084, 1.0, 0.1413, 0.1912, 0.09084, 1.0, 0.1413, 0.1912, 0.09084, 1.0, 0.1413, 0.1912, 0.09084, 1.0, 0.1413, 0.1912, 0.09084, 1.0, 0.1413, 0.1912, 0.09084, 1.0, 0.1413, 0.1912, 0.09084, 1.0, 0.1413, 0.1912, 0.09084, 1.0, 0.1413, 0.1912, 0.09084, 1.0, 0.1413, 0.1912, 0.09084, 1.0, 0.1413, 0.1912, 0.09084, 1.0, 0.1413, 0.1912, 0.09084, 1.0, 0.1413, 0.1912, 0.09084, 1.0, 0.1413, 0.1912, 0.09084, 1.0, 0.1413, 0.1912, 0.09084, 1.0, 0.1413, 0.1912, 0.09084, 1.0, 0.1413, 0.1912, 0.09084, 1.0, 0.1413, 0.1912, 0.09084, 1.0, 0.1413, 0.1912, 0.09084, 1.0, 0.1413, 0.1912, 0.09084, 1.0, 0.2789, 0.6724, 0.8148, 1.0, 0.2789, 0.6724, 0.8148, 1.0, 0.2789, 0.6724, 0.8148, 1.0, 0.2789, 0.6724, 0.8148, 1.0, 0.2789, 0.6724, 0.8148, 1.0, 0.2789, 0.6724, 0.8148, 1.0, 0.2789, 0.6724, 0.8148, 1.0, 0.2789, 0.6724, 0.8148, 1.0, 0.2789, 0.6724, 0.8148, 1.0, 0.2789, 0.6724, 0.8148, 1.0, 0.2789, 0.6724, 0.8148, 1.0, 0.2789, 0.6724, 0.8148, 1.0, 0.2789, 0.6724, 0.8148, 1.0, 0.2789, 0.6724, 0.8148, 1.0, 0.2789, 0.6724, 0.8148, 1.0, 0.2789, 0.6724, 0.8148, 1.0, 0.2789, 0.6724, 0.8148, 1.0, 0.2789, 0.6724, 0.8148, 1.0, 0.2789, 0.6724, 0.8148, 1.0, 0.2789, 0.6724, 0.8148, 1.0, 0.2789, 0.6724, 0.8148, 1.0, 0.2789, 0.6724, 0.8148, 1.0, 0.2789, 0.6724, 0.8148, 1.0, 0.2789, 0.6724, 0.8148, 1.0, 0.2789, 0.6724, 0.8148, 1.0, 0.2789, 0.6724, 0.8148, 1.0, 0.2789, 0.6724, 0.8148, 1.0, 0.2789, 0.6724, 0.8148, 1.0, 0.2789, 0.6724, 0.8148, 1.0, 0.2789, 0.6724, 0.8148, 1.0, 0.2789, 0.6724, 0.8148, 1.0, 0.2789, 0.6724, 0.8148, 1.0, 0.2789, 0.6724, 0.8148, 1.0, 0.2789, 0.6724, 0.8148, 1.0, 0.2789, 0.6724, 0.8148, 1.0, 0.2789, 0.6724, 0.8148, 1.0, 0.2789, 0.6724, 0.8148, 1.0, 0.2789, 0.6724, 0.8148, 1.0, 0.2789, 0.6724, 0.8148, 1.0, 0.2789, 0.6724, 0.8148, 1.0, 0.2789, 0.6724, 0.8148, 1.0, 0.2789, 0.6724, 0.8148, 1.0, 0.2789, 0.6724, 0.8148, 1.0, 0.2789, 0.6724, 0.8148, 1.0, 0.2789, 0.6724, 0.8148, 1.0, 0.2789, 0.6724, 0.8148, 1.0, 0.2789, 0.6724, 0.8148, 1.0, 0.2789, 0.6724, 0.8148, 1.0, 0.2789, 0.6724, 0.8148, 1.0, 0.2789, 0.6724, 0.8148, 1.0, 0.2789, 0.6724, 0.8148, 1.0, 0.2789, 0.6724, 0.8148, 1.0, 0.2789, 0.6724, 0.8148, 1.0, 0.2789, 0.6724, 0.8148, 1.0, 0.2789, 0.6724, 0.8148, 1.0, 0.2789, 0.6724, 0.8148, 1.0, 0.2789, 0.6724, 0.8148, 1.0, 0.2789, 0.6724, 0.8148, 1.0, 0.2789, 0.6724, 0.8148, 1.0, 0.2789, 0.6724, 0.8148, 1.0, 0.2789, 0.6724, 0.8148, 1.0, 0.2789, 0.6724, 0.8148, 1.0, 0.2789, 0.6724, 0.8148, 1.0, 0.2789, 0.6724, 0.8148, 1.0, 0.2789, 0.6724, 0.8148, 1.0, 0.2789, 0.6724, 0.8148, 1.0, 0.2789, 0.6724, 0.8148, 1.0, 0.2789, 0.6724, 0.8148, 1.0, 0.2789, 0.6724, 0.8148, 1.0, 0.2789, 0.6724, 0.8148, 1.0, 0.2789, 0.6724, 0.8148, 1.0, 0.2789, 0.6724, 0.8148, 1.0, 0.2789, 0.6724, 0.8148, 1.0, 0.2789, 0.6724, 0.8148, 1.0, 0.2789, 0.6724, 0.8148, 1.0, 0.2789, 0.6724, 0.8148, 1.0, 0.2789, 0.6724, 0.8148, 1.0, 0.2789, 0.6724, 0.8148, 1.0, 0.2789, 0.6724, 0.8148, 1.0, 0.2789, 0.6724, 0.8148, 1.0, 0.2789, 0.6724, 0.8148, 1.0, 0.2789, 0.6724, 0.8148, 1.0, 0.2789, 0.6724, 0.8148, 1.0, 0.2789, 0.6724, 0.8148, 1.0, 0.2789, 0.6724, 0.8148, 1.0, 0.2789, 0.6724, 0.8148, 1.0, 0.2789, 0.6724, 0.8148, 1.0, 0.2789, 0.6724, 0.8148, 1.0, 0.2789, 0.6724, 0.8148, 1.0, 0.2789, 0.6724, 0.8148, 1.0, 0.2789, 0.6724, 0.8148, 1.0, 0.2789, 0.6724, 0.8148, 1.0, 0.2789, 0.6724, 0.8148, 1.0, 0.2789, 0.6724, 0.8148, 1.0, 0.2789, 0.6724, 0.8148, 1.0, 0.2789, 0.6724, 0.8148, 1.0, 0.2789, 0.6724, 0.8148, 1.0, 0.2789, 0.6724, 0.8148, 1.0, 0.2789, 0.6724, 0.8148, 1.0, 0.2789, 0.6724, 0.8148, 1.0, 0.2789, 0.6724, 0.8148, 1.0, 0.2789, 0.6724, 0.8148, 1.0, 0.2789, 0.6724, 0.8148, 1.0, 0.2789, 0.6724, 0.8148, 1.0, 0.2789, 0.6724, 0.8148, 1.0, 0.2789, 0.6724, 0.8148, 1.0, 0.2789, 0.6724, 0.8148, 1.0, 0.2789, 0.6724, 0.8148, 1.0, 0.2789, 0.6724, 0.8148, 1.0, 0.2789, 0.6724, 0.8148, 1.0, 0.2789, 0.6724, 0.8148, 1.0, 0.2789, 0.6724, 0.8148, 1.0, 0.02029, 0.02843, 0.02624, 1.0, 0.02029, 0.02843, 0.02624, 1.0, 0.02029, 0.02843, 0.02624, 1.0, 0.02029, 0.02843, 0.02624, 1.0, 0.02029, 0.02843, 0.02624, 1.0, 0.02029, 0.02843, 0.02624, 1.0, 0.02029, 0.02843, 0.02624, 1.0, 0.02029, 0.02843, 0.02624, 1.0, 0.02029, 0.02843, 0.02624, 1.0, 0.02029, 0.02843, 0.02624, 1.0, 0.02029, 0.02843, 0.02624, 1.0, 0.02029, 0.02843, 0.02624, 1.0, 0.02029, 0.02843, 0.02624, 1.0, 0.02029, 0.02843, 0.02624, 1.0, 0.02029, 0.02843, 0.02624, 1.0, 0.02029, 0.02843, 0.02624, 1.0, 0.02029, 0.02843, 0.02624, 1.0, 0.02029, 0.02843, 0.02624, 1.0, 0.02029, 0.02843, 0.02624, 1.0, 0.02029, 0.02843, 0.02624, 1.0, 0.02029, 0.02843, 0.02624, 1.0, 0.02029, 0.02843, 0.02624, 1.0, 0.02029, 0.02843, 0.02624, 1.0, 0.02029, 0.02843, 0.02624, 1.0, 0.02029, 0.02843, 0.02624, 1.0, 0.02029, 0.02843, 0.02624, 1.0, 0.02029, 0.02843, 0.02624, 1.0, 0.02029, 0.02843, 0.02624, 1.0, 0.02029, 0.02843, 0.02624, 1.0, 0.02029, 0.02843, 0.02624, 1.0, 0.02029, 0.02843, 0.02624, 1.0, 0.02029, 0.02843, 0.02624, 1.0, 0.02029, 0.02843, 0.02624, 1.0, 0.02029, 0.02843, 0.02624, 1.0, 0.02029, 0.02843, 0.02624, 1.0, 0.02029, 0.02843, 0.02624, 1.0, 0.02029, 0.02843, 0.02624, 1.0, 0.02029, 0.02843, 0.02624, 1.0, 0.02029, 0.02843, 0.02624, 1.0, 0.02029, 0.02843, 0.02624, 1.0, 0.02029, 0.02843, 0.02624, 1.0, 0.02029, 0.02843, 0.02624, 1.0, 0.02029, 0.02843, 0.02624, 1.0, 0.02029, 0.02843, 0.02624, 1.0, 0.02029, 0.02843, 0.02624, 1.0, 0.02029, 0.02843, 0.02624, 1.0, 0.02029, 0.02843, 0.02624, 1.0, 0.02029, 0.02843, 0.02624, 1.0, 0.02029, 0.02843, 0.02624, 1.0, 0.02029, 0.02843, 0.02624, 1.0, 0.02029, 0.02843, 0.02624, 1.0, 0.02029, 0.02843, 0.02624, 1.0, 0.02029, 0.02843, 0.02624, 1.0, 0.02029, 0.02843, 0.02624, 1.0, 0.02029, 0.02843, 0.02624, 1.0, 0.02029, 0.02843, 0.02624, 1.0, 0.02029, 0.02843, 0.02624, 1.0, 0.02029, 0.02843, 0.02624, 1.0, 0.02029, 0.02843, 0.02624, 1.0, 0.02029, 0.02843, 0.02624, 1.0, 0.02029, 0.02843, 0.02624, 1.0, 0.02029, 0.02843, 0.02624, 1.0, 0.02029, 0.02843, 0.02624, 1.0, 0.02029, 0.02843, 0.02624, 1.0, 0.02029, 0.02843, 0.02624, 1.0, 0.02029, 0.02843, 0.02624, 1.0, 0.02029, 0.02843, 0.02624, 1.0, 0.02029, 0.02843, 0.02624, 1.0, 0.02029, 0.02843, 0.02624, 1.0, 0.02029, 0.02843, 0.02624, 1.0, 0.02029, 0.02843, 0.02624, 1.0, 0.02029, 0.02843, 0.02624, 1.0, 1.0, 0.2874, 0.0137, 1.0, 1.0, 0.2874, 0.0137, 1.0, 1.0, 0.2874, 0.0137, 1.0, 1.0, 0.2874, 0.0137, 1.0, 1.0, 0.2874, 0.0137, 1.0, 1.0, 0.2874, 0.0137, 1.0, 1.0, 0.2874, 0.0137, 1.0, 1.0, 0.2874, 0.0137, 1.0, 1.0, 0.2874, 0.0137, 1.0, 1.0, 0.2874, 0.0137, 1.0, 1.0, 0.2874, 0.0137, 1.0, 1.0, 0.2874, 0.0137, 1.0, 1.0, 0.2874, 0.0137, 1.0, 1.0, 0.2874, 0.0137, 1.0, 1.0, 0.2874, 0.0137, 1.0, 1.0, 0.2874, 0.0137, 1.0, 1.0, 0.2874, 0.0137, 1.0, 1.0, 0.2874, 0.0137, 1.0, 1.0, 0.2874, 0.0137, 1.0, 1.0, 0.2874, 0.0137, 1.0, 1.0, 0.2874, 0.0137, 1.0, 1.0, 0.2874, 0.0137, 1.0, 1.0, 0.2874, 0.0137, 1.0, 1.0, 0.2874, 0.0137, 1.0, 1.0, 0.2874, 0.0137, 1.0, 1.0, 0.2874, 0.0137, 1.0, 1.0, 0.2874, 0.0137, 1.0, 1.0, 0.2874, 0.0137, 1.0, 1.0, 0.2874, 0.0137, 1.0, 1.0, 0.2874, 0.0137, 1.0, 1.0, 0.2874, 0.0137, 1.0, 1.0, 0.2874, 0.0137, 1.0, 1.0, 0.2874, 0.0137, 1.0, 1.0, 0.2874, 0.0137, 1.0, 1.0, 0.2874, 0.0137, 1.0, 1.0, 0.2874, 0.0137, 1.0, 1.0, 0.2874, 0.0137, 1.0, 1.0, 0.2874, 0.0137, 1.0, 1.0, 0.2874, 0.0137, 1.0, 1.0, 0.2874, 0.0137, 1.0, 1.0, 0.2874, 0.0137, 1.0, 1.0, 0.2874, 0.0137, 1.0, 1.0, 0.2874, 0.0137, 1.0, 1.0, 0.2874, 0.0137, 1.0, 1.0, 0.2874, 0.0137, 1.0, 1.0, 0.2874, 0.0137, 1.0, 1.0, 0.2874, 0.0137, 1.0, 1.0, 0.2874, 0.0137, 1.0, 1.0, 0.2874, 0.0137, 1.0, 1.0, 0.2874, 0.0137, 1.0, 1.0, 0.2874, 0.0137, 1.0, 1.0, 0.2874, 0.0137, 1.0, 1.0, 0.2874, 0.0137, 1.0, 1.0, 0.2874, 0.0137, 1.0, 1.0, 0.2874, 0.0137, 1.0, 1.0, 0.2874, 0.0137, 1.0, 1.0, 0.2874, 0.0137, 1.0, 1.0, 0.2874, 0.0137, 1.0, 1.0, 0.2874, 0.0137, 1.0, 1.0, 0.2874, 0.0137, 1.0, 1.0, 0.2874, 0.0137, 1.0, 1.0, 0.2874, 0.0137, 1.0, 1.0, 0.2874, 0.0137, 1.0, 1.0, 0.2874, 0.0137, 1.0, 1.0, 0.2874, 0.0137, 1.0, 1.0, 0.2874, 0.0137, 1.0, 1.0, 0.2874, 0.0137, 1.0, 1.0, 0.2874, 0.0137, 1.0, 1.0, 0.2874, 0.0137, 1.0, 1.0, 0.2874, 0.0137, 1.0, 1.0, 0.2874, 0.0137, 1.0, 1.0, 0.2874, 0.0137, 1.0, 0.0382, 0.2747, 0.956, 1.0, 0.0382, 0.2747, 0.956, 1.0, 0.0382, 0.2747, 0.956, 1.0, 0.0382, 0.2747, 0.956, 1.0, 0.0382, 0.2747, 0.956, 1.0, 0.0382, 0.2747, 0.956, 1.0, 0.0382, 0.2747, 0.956, 1.0, 0.0382, 0.2747, 0.956, 1.0, 0.0382, 0.2747, 0.956, 1.0, 0.0382, 0.2747, 0.956, 1.0, 0.0382, 0.2747, 0.956, 1.0, 0.0382, 0.2747, 0.956, 1.0, 0.0382, 0.2747, 0.956, 1.0, 0.0382, 0.2747, 0.956, 1.0, 0.0382, 0.2747, 0.956, 1.0, 0.0382, 0.2747, 0.956, 1.0, 0.0382, 0.2747, 0.956, 1.0, 0.0382, 0.2747, 0.956, 1.0, 0.0382, 0.2747, 0.956, 1.0, 0.0382, 0.2747, 0.956, 1.0, 0.0382, 0.2747, 0.956, 1.0, 0.0382, 0.2747, 0.956, 1.0, 0.0382, 0.2747, 0.956, 1.0, 0.0382, 0.2747, 0.956, 1.0, 0.2502, 0.2961, 0.15, 1.0, 0.2502, 0.2961, 0.15, 1.0, 0.2502, 0.2961, 0.15, 1.0, 0.2502, 0.2961, 0.15, 1.0, 0.2502, 0.2961, 0.15, 1.0, 0.2502, 0.2961, 0.15, 1.0, 0.2502, 0.2961, 0.15, 1.0, 0.2502, 0.2961, 0.15, 1.0, 0.2502, 0.2961, 0.15, 1.0, 0.2502, 0.2961, 0.15, 1.0, 0.2502, 0.2961, 0.15, 1.0, 0.2502, 0.2961, 0.15, 1.0, 0.2502, 0.2961, 0.15, 1.0, 0.2502, 0.2961, 0.15, 1.0, 0.2502, 0.2961, 0.15, 1.0, 0.2502, 0.2961, 0.15, 1.0, 0.2502, 0.2961, 0.15, 1.0, 0.2502, 0.2961, 0.15, 1.0, 0.2502, 0.2961, 0.15, 1.0, 0.2502, 0.2961, 0.15, 1.0, 0.2502, 0.2961, 0.15, 1.0, 0.2502, 0.2961, 0.15, 1.0, 0.2502, 0.2961, 0.15, 1.0, 0.2502, 0.2961, 0.15, 1.0, 0.0382, 0.2747, 0.956, 1.0, 0.0382, 0.2747, 0.956, 1.0, 0.0382, 0.2747, 0.956, 1.0, 0.0382, 0.2747, 0.956, 1.0, 0.0382, 0.2747, 0.956, 1.0, 0.0382, 0.2747, 0.956, 1.0, 0.0382, 0.2747, 0.956, 1.0, 0.0382, 0.2747, 0.956, 1.0, 0.0382, 0.2747, 0.956, 1.0, 0.0382, 0.2747, 0.956, 1.0, 0.0382, 0.2747, 0.956, 1.0, 0.0382, 0.2747, 0.956, 1.0, 0.0382, 0.2747, 0.956, 1.0, 0.0382, 0.2747, 0.956, 1.0, 0.0382, 0.2747, 0.956, 1.0, 0.0382, 0.2747, 0.956, 1.0, 0.0382, 0.2747, 0.956, 1.0, 0.0382, 0.2747, 0.956, 1.0, 0.0382, 0.2747, 0.956, 1.0, 0.0382, 0.2747, 0.956, 1.0, 0.0382, 0.2747, 0.956, 1.0, 0.0382, 0.2747, 0.956, 1.0, 0.0382, 0.2747, 0.956, 1.0, 0.0382, 0.2747, 0.956, 1.0, 0.1413, 0.1912, 0.09084, 1.0, 0.1413, 0.1912, 0.09084, 1.0, 0.1413, 0.1912, 0.09084, 1.0, 0.1413, 0.1912, 0.09084, 1.0, 0.1413, 0.1912, 0.09084, 1.0, 0.1413, 0.1912, 0.09084, 1.0, 0.1413, 0.1912, 0.09084, 1.0, 0.1413, 0.1912, 0.09084, 1.0, 0.1413, 0.1912, 0.09084, 1.0, 0.1413, 0.1912, 0.09084, 1.0, 0.1413, 0.1912, 0.09084, 1.0, 0.1413, 0.1912, 0.09084, 1.0, 0.1413, 0.1912, 0.09084, 1.0, 0.1413, 0.1912, 0.09084, 1.0, 0.1413, 0.1912, 0.09084, 1.0, 0.1413, 0.1912, 0.09084, 1.0, 0.1413, 0.1912, 0.09084, 1.0, 0.1413, 0.1912, 0.09084, 1.0, 0.1413, 0.1912, 0.09084, 1.0, 0.1413, 0.1912, 0.09084, 1.0, 0.1413, 0.1912, 0.09084, 1.0, 0.1413, 0.1912, 0.09084, 1.0, 0.1413, 0.1912, 0.09084, 1.0, 0.1413, 0.1912, 0.09084, 1.0, 0.1413, 0.1912, 0.09084, 1.0, 0.1413, 0.1912, 0.09084, 1.0, 0.1413, 0.1912, 0.09084, 1.0, 0.1413, 0.1912, 0.09084, 1.0, 0.1413, 0.1912, 0.09084, 1.0, 0.1413, 0.1912, 0.09084, 1.0, 0.1413, 0.1912, 0.09084, 1.0, 0.1413, 0.1912, 0.09084, 1.0, 0.1413, 0.1912, 0.09084, 1.0, 0.1413, 0.1912, 0.09084, 1.0, 0.1413, 0.1912, 0.09084, 1.0, 0.1413, 0.1912, 0.09084, 1.0, 0.1413, 0.1912, 0.09084, 1.0, 0.1413, 0.1912, 0.09084, 1.0, 0.1413, 0.1912, 0.09084, 1.0, 0.1413, 0.1912, 0.09084, 1.0, 0.1413, 0.1912, 0.09084, 1.0, 0.1413, 0.1912, 0.09084, 1.0, 0.1413, 0.1912, 0.09084, 1.0, 0.1413, 0.1912, 0.09084, 1.0, 0.1413, 0.1912, 0.09084, 1.0, 0.1413, 0.1912, 0.09084, 1.0, 0.1413, 0.1912, 0.09084, 1.0, 0.1413, 0.1912, 0.09084, 1.0, 0.02029, 0.02843, 0.02624, 1.0, 0.02029, 0.02843, 0.02624, 1.0, 0.02029, 0.02843, 0.02624, 1.0, 0.02029, 0.02843, 0.02624, 1.0, 0.02029, 0.02843, 0.02624, 1.0, 0.02029, 0.02843, 0.02624, 1.0, 0.02029, 0.02843, 0.02624, 1.0, 0.02029, 0.02843, 0.02624, 1.0, 0.02029, 0.02843, 0.02624, 1.0, 0.02029, 0.02843, 0.02624, 1.0, 0.02029, 0.02843, 0.02624, 1.0, 0.02029, 0.02843, 0.02624, 1.0, 0.02029, 0.02843, 0.02624, 1.0, 0.02029, 0.02843, 0.02624, 1.0, 0.02029, 0.02843, 0.02624, 1.0, 0.02029, 0.02843, 0.02624, 1.0, 0.02029, 0.02843, 0.02624, 1.0, 0.02029, 0.02843, 0.02624, 1.0, 0.02029, 0.02843, 0.02624, 1.0, 0.02029, 0.02843, 0.02624, 1.0, 0.02029, 0.02843, 0.02624, 1.0, 0.02029, 0.02843, 0.02624, 1.0, 0.02029, 0.02843, 0.02624, 1.0, 0.02029, 0.02843, 0.02624, 1.0, 0.02029, 0.02843, 0.02624, 1.0, 0.02029, 0.02843, 0.02624, 1.0, 0.02029, 0.02843, 0.02624, 1.0, 0.02029, 0.02843, 0.02624, 1.0, 0.02029, 0.02843, 0.02624, 1.0, 0.02029, 0.02843, 0.02624, 1.0, 0.02029, 0.02843, 0.02624, 1.0, 0.02029, 0.02843, 0.02624, 1.0, 0.02029, 0.02843, 0.02624, 1.0, 0.02029, 0.02843, 0.02624, 1.0, 0.02029, 0.02843, 0.02624, 1.0, 0.02029, 0.02843, 0.02624, 1.0, 0.02029, 0.02843, 0.02624, 1.0, 0.02029, 0.02843, 0.02624, 1.0, 0.02029, 0.02843, 0.02624, 1.0, 0.02029, 0.02843, 0.02624, 1.0, 0.02029, 0.02843, 0.02624, 1.0, 0.02029, 0.02843, 0.02624, 1.0, 0.02029, 0.02843, 0.02624, 1.0, 0.02029, 0.02843, 0.02624, 1.0, 0.02029, 0.02843, 0.02624, 1.0, 0.02029, 0.02843, 0.02624, 1.0, 0.02029, 0.02843, 0.02624, 1.0, 0.02029, 0.02843, 0.02624, 1.0, 0.02029, 0.02843, 0.02624, 1.0, 0.02029, 0.02843, 0.02624, 1.0, 0.02029, 0.02843, 0.02624, 1.0, 0.02029, 0.02843, 0.02624, 1.0, 0.02029, 0.02843, 0.02624, 1.0, 0.02029, 0.02843, 0.02624, 1.0, 0.02029, 0.02843, 0.02624, 1.0, 0.02029, 0.02843, 0.02624, 1.0, 0.02029, 0.02843, 0.02624, 1.0, 0.02029, 0.02843, 0.02624, 1.0, 0.02029, 0.02843, 0.02624, 1.0, 0.02029, 0.02843, 0.02624, 1.0, 0.02029, 0.02843, 0.02624, 1.0, 0.02029, 0.02843, 0.02624, 1.0, 0.02029, 0.02843, 0.02624, 1.0, 0.02029, 0.02843, 0.02624, 1.0, 0.02029, 0.02843, 0.02624, 1.0, 0.02029, 0.02843, 0.02624, 1.0, 0.02029, 0.02843, 0.02624, 1.0, 0.02029, 0.02843, 0.02624, 1.0, 0.02029, 0.02843, 0.02624, 1.0, 0.02029, 0.02843, 0.02624, 1.0, 0.02029, 0.02843, 0.02624, 1.0, 0.02029, 0.02843, 0.02624, 1.0, 0.02029, 0.02843, 0.02624, 1.0, 0.02029, 0.02843, 0.02624, 1.0, 0.02029, 0.02843, 0.02624, 1.0, 0.02029, 0.02843, 0.02624, 1.0, 0.02029, 0.02843, 0.02624, 1.0, 0.02029, 0.02843, 0.02624, 1.0, 0.02029, 0.02843, 0.02624, 1.0, 0.02029, 0.02843, 0.02624, 1.0, 0.02029, 0.02843, 0.02624, 1.0, 0.02029, 0.02843, 0.02624, 1.0, 0.02029, 0.02843, 0.02624, 1.0, 0.02029, 0.02843, 0.02624, 1.0, 0.02029, 0.02843, 0.02624, 1.0, 0.02029, 0.02843, 0.02624, 1.0, 0.02029, 0.02843, 0.02624, 1.0, 0.02029, 0.02843, 0.02624, 1.0, 0.02029, 0.02843, 0.02624, 1.0, 0.02029, 0.02843, 0.02624, 1.0, 0.02029, 0.02843, 0.02624, 1.0, 0.02029, 0.02843, 0.02624, 1.0, 0.02029, 0.02843, 0.02624, 1.0, 0.02029, 0.02843, 0.02624, 1.0, 0.02029, 0.02843, 0.02624, 1.0, 0.02029, 0.02843, 0.02624, 1.0, 0.02029, 0.02843, 0.02624, 1.0, 0.02029, 0.02843, 0.02624, 1.0, 0.02029, 0.02843, 0.02624, 1.0, 0.02029, 0.02843, 0.02624, 1.0, 0.02029, 0.02843, 0.02624, 1.0, 0.02029, 0.02843, 0.02624, 1.0, 0.02029, 0.02843, 0.02624, 1.0, 0.02029, 0.02843, 0.02624, 1.0, 0.02029, 0.02843, 0.02624, 1.0, 0.02029, 0.02843, 0.02624, 1.0, 0.02029, 0.02843, 0.02624, 1.0, 0.02029, 0.02843, 0.02624, 1.0, 0.02029, 0.02843, 0.02624, 1.0, 0.02029, 0.02843, 0.02624, 1.0, 0.02029, 0.02843, 0.02624, 1.0, 0.02029, 0.02843, 0.02624, 1.0, 0.02029, 0.02843, 0.02624, 1.0, 0.02029, 0.02843, 0.02624, 1.0, 0.02029, 0.02843, 0.02624, 1.0, 0.02029, 0.02843, 0.02624, 1.0, 0.02029, 0.02843, 0.02624, 1.0, 0.02029, 0.02843, 0.02624, 1.0, 0.02029, 0.02843, 0.02624, 1.0, 0.02029, 0.02843, 0.02624, 1.0, 0.02029, 0.02843, 0.02624, 1.0, 0.02029, 0.02843, 0.02624, 1.0, 0.02029, 0.02843, 0.02624, 1.0, 0.02029, 0.02843, 0.02624, 1.0, 0.02029, 0.02843, 0.02624, 1.0, 0.02029, 0.02843, 0.02624, 1.0, 0.02029, 0.02843, 0.02624, 1.0, 0.02029, 0.02843, 0.02624, 1.0, 0.02029, 0.02843, 0.02624, 1.0, 0.02029, 0.02843, 0.02624, 1.0, 0.02029, 0.02843, 0.02624, 1.0, 0.02029, 0.02843, 0.02624, 1.0, 0.02029, 0.02843, 0.02624, 1.0, 0.02029, 0.02843, 0.02624, 1.0, 0.02029, 0.02843, 0.02624, 1.0, 0.02029, 0.02843, 0.02624, 1.0, 0.02029, 0.02843, 0.02624, 1.0, 0.02029, 0.02843, 0.02624, 1.0, 0.02029, 0.02843, 0.02624, 1.0, 0.02029, 0.02843, 0.02624, 1.0, 0.02029, 0.02843, 0.02624, 1.0, 0.02029, 0.02843, 0.02624, 1.0, 0.02029, 0.02843, 0.02624, 1.0, 0.02029, 0.02843, 0.02624, 1.0, 0.2502, 0.2961, 0.15, 1.0, 0.2502, 0.2961, 0.15, 1.0, 0.2502, 0.2961, 0.15, 1.0, 0.2502, 0.2961, 0.15, 1.0, 0.2502, 0.2961, 0.15, 1.0, 0.2502, 0.2961, 0.15, 1.0, 0.2502, 0.2961, 0.15, 1.0, 0.2502, 0.2961, 0.15, 1.0, 0.2502, 0.2961, 0.15, 1.0, 0.2502, 0.2961, 0.15, 1.0, 0.2502, 0.2961, 0.15, 1.0, 0.2502, 0.2961, 0.15, 1.0, 0.2502, 0.2961, 0.15, 1.0, 0.2502, 0.2961, 0.15, 1.0, 0.2502, 0.2961, 0.15, 1.0, 0.2502, 0.2961, 0.15, 1.0, 0.2502, 0.2961, 0.15, 1.0, 0.2502, 0.2961, 0.15, 1.0, 0.2502, 0.2961, 0.15, 1.0, 0.2502, 0.2961, 0.15, 1.0, 0.2502, 0.2961, 0.15, 1.0, 0.2502, 0.2961, 0.15, 1.0, 0.2502, 0.2961, 0.15, 1.0, 0.2502, 0.2961, 0.15, 1.0, 0.0382, 0.2747, 0.956, 1.0, 0.0382, 0.2747, 0.956, 1.0, 0.0382, 0.2747, 0.956, 1.0, 0.0382, 0.2747, 0.956, 1.0, 0.0382, 0.2747, 0.956, 1.0, 0.0382, 0.2747, 0.956, 1.0, 0.0382, 0.2747, 0.956, 1.0, 0.0382, 0.2747, 0.956, 1.0, 0.0382, 0.2747, 0.956, 1.0, 0.0382, 0.2747, 0.956, 1.0, 0.0382, 0.2747, 0.956, 1.0, 0.0382, 0.2747, 0.956, 1.0, 0.0382, 0.2747, 0.956, 1.0, 0.0382, 0.2747, 0.956, 1.0, 0.0382, 0.2747, 0.956, 1.0, 0.0382, 0.2747, 0.956, 1.0, 0.0382, 0.2747, 0.956, 1.0, 0.0382, 0.2747, 0.956, 1.0, 0.0382, 0.2747, 0.956, 1.0, 0.0382, 0.2747, 0.956, 1.0, 0.0382, 0.2747, 0.956, 1.0, 0.0382, 0.2747, 0.956, 1.0, 0.0382, 0.2747, 0.956, 1.0, 0.0382, 0.2747, 0.956, 1.0, 0.1413, 0.1912, 0.09084, 1.0, 0.1413, 0.1912, 0.09084, 1.0, 0.1413, 0.1912, 0.09084, 1.0, 0.1413, 0.1912, 0.09084, 1.0, 0.1413, 0.1912, 0.09084, 1.0, 0.1413, 0.1912, 0.09084, 1.0, 0.1413, 0.1912, 0.09084, 1.0, 0.1413, 0.1912, 0.09084, 1.0, 0.1413, 0.1912, 0.09084, 1.0, 0.1413, 0.1912, 0.09084, 1.0, 0.1413, 0.1912, 0.09084, 1.0, 0.1413, 0.1912, 0.09084, 1.0, 0.1413, 0.1912, 0.09084, 1.0, 0.1413, 0.1912, 0.09084, 1.0, 0.1413, 0.1912, 0.09084, 1.0, 0.1413, 0.1912, 0.09084, 1.0, 0.1413, 0.1912, 0.09084, 1.0, 0.1413, 0.1912, 0.09084, 1.0, 0.1413, 0.1912, 0.09084, 1.0, 0.1413, 0.1912, 0.09084, 1.0, 0.1413, 0.1912, 0.09084, 1.0, 0.1413, 0.1912, 0.09084, 1.0, 0.1413, 0.1912, 0.09084, 1.0, 0.1413, 0.1912, 0.09084, 1.0, 0.1413, 0.1912, 0.09084, 1.0, 0.1413, 0.1912, 0.09084, 1.0, 0.1413, 0.1912, 0.09084, 1.0, 0.1413, 0.1912, 0.09084, 1.0, 0.1413, 0.1912, 0.09084, 1.0, 0.1413, 0.1912, 0.09084, 1.0, 0.1413, 0.1912, 0.09084, 1.0, 0.1413, 0.1912, 0.09084, 1.0, 0.1413, 0.1912, 0.09084, 1.0, 0.1413, 0.1912, 0.09084, 1.0, 0.1413, 0.1912, 0.09084, 1.0, 0.1413, 0.1912, 0.09084, 1.0, 0.1413, 0.1912, 0.09084, 1.0, 0.1413, 0.1912, 0.09084, 1.0, 0.1413, 0.1912, 0.09084, 1.0, 0.1413, 0.1912, 0.09084, 1.0, 0.1413, 0.1912, 0.09084, 1.0, 0.1413, 0.1912, 0.09084, 1.0, 0.1413, 0.1912, 0.09084, 1.0, 0.1413, 0.1912, 0.09084, 1.0, 0.1413, 0.1912, 0.09084, 1.0, 0.1413, 0.1912, 0.09084, 1.0, 0.1413, 0.1912, 0.09084, 1.0, 0.1413, 0.1912, 0.09084, 1.0, 0.02029, 0.02843, 0.02624, 1.0, 0.02029, 0.02843, 0.02624, 1.0, 0.02029, 0.02843, 0.02624, 1.0, 0.02029, 0.02843, 0.02624, 1.0, 0.02029, 0.02843, 0.02624, 1.0, 0.02029, 0.02843, 0.02624, 1.0, 0.02029, 0.02843, 0.02624, 1.0, 0.02029, 0.02843, 0.02624, 1.0, 0.02029, 0.02843, 0.02624, 1.0, 0.02029, 0.02843, 0.02624, 1.0, 0.02029, 0.02843, 0.02624, 1.0, 0.02029, 0.02843, 0.02624, 1.0, 0.02029, 0.02843, 0.02624, 1.0, 0.02029, 0.02843, 0.02624, 1.0, 0.02029, 0.02843, 0.02624, 1.0, 0.02029, 0.02843, 0.02624, 1.0, 0.02029, 0.02843, 0.02624, 1.0, 0.02029, 0.02843, 0.02624, 1.0, 0.02029, 0.02843, 0.02624, 1.0, 0.02029, 0.02843, 0.02624, 1.0, 0.02029, 0.02843, 0.02624, 1.0, 0.02029, 0.02843, 0.02624, 1.0, 0.02029, 0.02843, 0.02624, 1.0, 0.02029, 0.02843, 0.02624, 1.0, 0.02029, 0.02843, 0.02624, 1.0, 0.02029, 0.02843, 0.02624, 1.0, 0.02029, 0.02843, 0.02624, 1.0, 0.02029, 0.02843, 0.02624, 1.0, 0.02029, 0.02843, 0.02624, 1.0, 0.02029, 0.02843, 0.02624, 1.0, 0.02029, 0.02843, 0.02624, 1.0, 0.02029, 0.02843, 0.02624, 1.0, 0.02029, 0.02843, 0.02624, 1.0, 0.02029, 0.02843, 0.02624, 1.0, 0.02029, 0.02843, 0.02624, 1.0, 0.02029, 0.02843, 0.02624, 1.0, 0.02029, 0.02843, 0.02624, 1.0, 0.02029, 0.02843, 0.02624, 1.0, 0.02029, 0.02843, 0.02624, 1.0, 0.02029, 0.02843, 0.02624, 1.0, 0.02029, 0.02843, 0.02624, 1.0, 0.02029, 0.02843, 0.02624, 1.0, 0.02029, 0.02843, 0.02624, 1.0, 0.02029, 0.02843, 0.02624, 1.0, 0.02029, 0.02843, 0.02624, 1.0, 0.02029, 0.02843, 0.02624, 1.0, 0.02029, 0.02843, 0.02624, 1.0, 0.02029, 0.02843, 0.02624, 1.0, 0.02029, 0.02843, 0.02624, 1.0, 0.02029, 0.02843, 0.02624, 1.0, 0.02029, 0.02843, 0.02624, 1.0, 0.02029, 0.02843, 0.02624, 1.0, 0.02029, 0.02843, 0.02624, 1.0, 0.02029, 0.02843, 0.02624, 1.0, 0.02029, 0.02843, 0.02624, 1.0, 0.02029, 0.02843, 0.02624, 1.0, 0.02029, 0.02843, 0.02624, 1.0, 0.02029, 0.02843, 0.02624, 1.0, 0.02029, 0.02843, 0.02624, 1.0, 0.02029, 0.02843, 0.02624, 1.0, 0.02029, 0.02843, 0.02624, 1.0, 0.02029, 0.02843, 0.02624, 1.0, 0.02029, 0.02843, 0.02624, 1.0, 0.02029, 0.02843, 0.02624, 1.0, 0.02029, 0.02843, 0.02624, 1.0, 0.02029, 0.02843, 0.02624, 1.0, 0.02029, 0.02843, 0.02624, 1.0, 0.02029, 0.02843, 0.02624, 1.0, 0.02029, 0.02843, 0.02624, 1.0, 0.02029, 0.02843, 0.02624, 1.0, 0.02029, 0.02843, 0.02624, 1.0, 0.02029, 0.02843, 0.02624, 1.0, 0.02029, 0.02843, 0.02624, 1.0, 0.02029, 0.02843, 0.02624, 1.0, 0.02029, 0.02843, 0.02624, 1.0, 0.02029, 0.02843, 0.02624, 1.0, 0.02029, 0.02843, 0.02624, 1.0, 0.02029, 0.02843, 0.02624, 1.0, 0.02029, 0.02843, 0.02624, 1.0, 0.02029, 0.02843, 0.02624, 1.0, 0.02029, 0.02843, 0.02624, 1.0, 0.02029, 0.02843, 0.02624, 1.0, 0.02029, 0.02843, 0.02624, 1.0, 0.02029, 0.02843, 0.02624, 1.0, 0.02029, 0.02843, 0.02624, 1.0, 0.02029, 0.02843, 0.02624, 1.0, 0.02029, 0.02843, 0.02624, 1.0, 0.02029, 0.02843, 0.02624, 1.0, 0.02029, 0.02843, 0.02624, 1.0, 0.02029, 0.02843, 0.02624, 1.0, 0.02029, 0.02843, 0.02624, 1.0, 0.02029, 0.02843, 0.02624, 1.0, 0.02029, 0.02843, 0.02624, 1.0, 0.02029, 0.02843, 0.02624, 1.0, 0.02029, 0.02843, 0.02624, 1.0, 0.02029, 0.02843, 0.02624, 1.0, 0.02029, 0.02843, 0.02624, 1.0, 0.02029, 0.02843, 0.02624, 1.0, 0.02029, 0.02843, 0.02624, 1.0, 0.02029, 0.02843, 0.02624, 1.0, 0.02029, 0.02843, 0.02624, 1.0, 0.02029, 0.02843, 0.02624, 1.0, 0.02029, 0.02843, 0.02624, 1.0, 0.02029, 0.02843, 0.02624, 1.0, 0.02029, 0.02843, 0.02624, 1.0, 0.02029, 0.02843, 0.02624, 1.0, 0.02029, 0.02843, 0.02624, 1.0, 0.02029, 0.02843, 0.02624, 1.0, 0.02029, 0.02843, 0.02624, 1.0, 0.02029, 0.02843, 0.02624, 1.0, 0.02029, 0.02843, 0.02624, 1.0, 0.02029, 0.02843, 0.02624, 1.0, 0.02029, 0.02843, 0.02624, 1.0, 0.02029, 0.02843, 0.02624, 1.0, 0.02029, 0.02843, 0.02624, 1.0, 0.02029, 0.02843, 0.02624, 1.0, 0.02029, 0.02843, 0.02624, 1.0, 0.02029, 0.02843, 0.02624, 1.0, 0.02029, 0.02843, 0.02624, 1.0, 0.02029, 0.02843, 0.02624, 1.0, 0.02029, 0.02843, 0.02624, 1.0, 0.02029, 0.02843, 0.02624, 1.0, 0.02029, 0.02843, 0.02624, 1.0, 0.02029, 0.02843, 0.02624, 1.0, 0.02029, 0.02843, 0.02624, 1.0, 0.02029, 0.02843, 0.02624, 1.0, 0.02029, 0.02843, 0.02624, 1.0, 0.02029, 0.02843, 0.02624, 1.0, 0.02029, 0.02843, 0.02624, 1.0, 0.02029, 0.02843, 0.02624, 1.0, 0.02029, 0.02843, 0.02624, 1.0, 0.02029, 0.02843, 0.02624, 1.0, 0.02029, 0.02843, 0.02624, 1.0, 0.02029, 0.02843, 0.02624, 1.0, 0.02029, 0.02843, 0.02624, 1.0, 0.02029, 0.02843, 0.02624, 1.0, 0.02029, 0.02843, 0.02624, 1.0, 0.02029, 0.02843, 0.02624, 1.0, 0.02029, 0.02843, 0.02624, 1.0, 0.02029, 0.02843, 0.02624, 1.0, 0.02029, 0.02843, 0.02624, 1.0, 0.02029, 0.02843, 0.02624, 1.0, 0.02029, 0.02843, 0.02624, 1.0, 0.02029, 0.02843, 0.02624, 1.0])
me_fuselage.materials.append(mat_paint)
me_fuselage.materials.append(mat_signal_ff921f)
me_fuselage.update()

# ---- objects
ob_fighter = bpy.data.objects.new('Fighter', me_fuselage)

# ---- transforms, parenting, visibility, modifiers, constraints
ob_fighter.location = (0.0, 0.0, 0.0)

# ---- collection membership
col_collection.objects.link(ob_fighter)

# ---- scene / render settings (as saved in the file)
scene.frame_start = 1; scene.frame_end = 250; scene.frame_set(1)
scene.render.engine = 'BLENDER_EEVEE_NEXT'
scene.render.bake_bias = 0.0
scene.render.bake_samples = 0
scene.cycles.sampling_pattern = 'TABULATED_SOBOL'
scene.eevee.use_volume_custom_range = False
bpy.context.view_layer.update()

# ---- added for rendering (the .blend has no active camera and no usable light): camera, sun
cam_auto = bpy.data.cameras.new('AutoCamera')
cam_auto.lens = 50.0
cam_auto.sensor_width = 36.0
cam_auto.clip_end = 1000.0
ob_auto_camera = bpy.data.objects.new('AutoCamera', cam_auto)
scene.collection.objects.link(ob_auto_camera)
ob_auto_camera.location = (5.67495, -6.76994, 4.87765)
ob_auto_camera.rotation_euler = (1.09748, -7.21219e-08, 0.694738)
scene.camera = ob_auto_camera
light_auto_sun = bpy.data.lights.new('AutoSun', 'SUN')
light_auto_sun.energy = 3.0
light_auto_sun.angle = 0.0523599
ob_auto_sun = bpy.data.objects.new('AutoSun', light_auto_sun)
scene.collection.objects.link(ob_auto_sun)
ob_auto_sun.rotation_euler = (0.872665, 0.174533, 0.523599)
bpy.context.view_layer.update()
